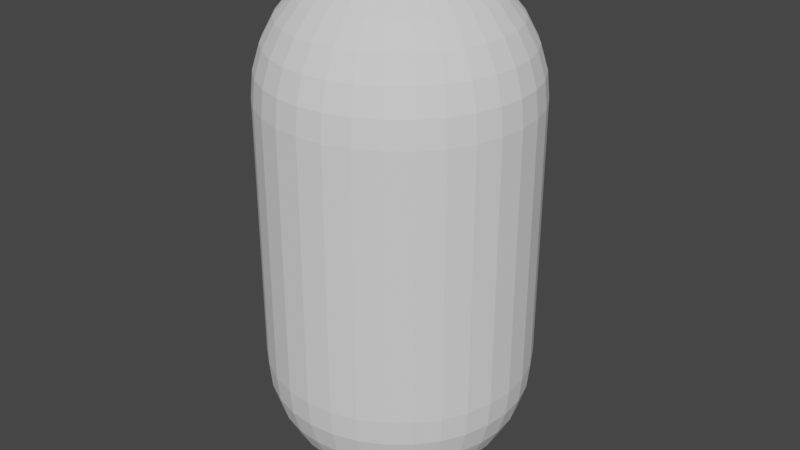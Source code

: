 # Source: Projectile.blend  (saved by Blender 3.4.6; exported with 4.5.12 LTS)
import bpy
from mathutils import Matrix  # noqa: F401  (used for matrix-valued properties, if any)

bpy.ops.wm.read_factory_settings(use_empty=True)
scene = bpy.context.scene
scene.name = 'Scene'

# ---- collections
col_collection = bpy.data.collections.new('Collection'); scene.collection.children.link(col_collection)

# ---- world
world_world = bpy.data.worlds.new('World'); scene.world = world_world
world_world.use_nodes = True; world_world.node_tree.nodes.clear()
_N = world_world.node_tree.nodes; _L = world_world.node_tree.links
n0 = _N.new('ShaderNodeOutputWorld'); n0.name = 'World Output'; n0.location = (300, 300)
n1 = _N.new('ShaderNodeBackground'); n1.name = 'Background'; n1.location = (10, 300)
n1.inputs[0].default_value = (0.05088, 0.05088, 0.05088, 1.0)
_L.new(n1.outputs[0], n0.inputs[0])
n0.is_active_output = True
world_world.color = (0.05088, 0.05088, 0.05088)
world_world.use_sun_shadow = False
world_world.sun_shadow_jitter_overblur = 0.0

# ---- meshes
me_cylinder = bpy.data.meshes.new('Cylinder')
me_cylinder.from_pydata([(0.0, 1.0, -1.0), (0.0, 0.9808, -1.195), (0.0, 0.5556, 1.831), (0.0, 1.0, 1.0), (0.0, 0.8315, -1.556), (0.0, 0.8315, 1.556), (0.1951, 0.9808, -1.0), (0.1913, 0.9619, -1.195), (0.0, 0.9808, 1.195), (0.1802, 0.9061, -1.383), (0.1951, 0.9808, 1.0), (0.1622, 0.8155, -1.556), (0.1379, 0.6935, -1.707), (0.1084, 0.5449, -1.831), (0.03806, 0.1913, 1.981), (0.07466, 0.3753, -1.924), (0.03806, 0.1913, -1.981), (0.07466, 0.3753, 1.924), (0.1084, 0.5449, 1.831), (0.3827, 0.9239, -1.0), (0.3753, 0.9061, -1.195), (0.3536, 0.8536, -1.383), (0.3182, 0.7682, -1.556), (0.1379, 0.6935, 1.707), (0.2706, 0.6533, -1.707), (0.1622, 0.8155, 1.556), (0.2126, 0.5133, -1.831), (0.7071, 0.7071, 1.0), (0.1464, 0.3536, -1.924), (0.07466, 0.1802, -1.981), (0.1802, 0.9061, 1.383), (0.5556, 0.8315, -1.0), (0.5449, 0.8155, -1.195), (0.1913, 0.9619, 1.195), (0.8315, 0.5556, 1.0), (0.5133, 0.7682, -1.383), (0.4619, 0.6913, -1.556), (0.3928, 0.5879, -1.707), (0.07466, 0.1802, 1.981), (0.3087, 0.4619, -1.831), (0.2126, 0.3182, -1.924), (0.1464, 0.3536, 1.924), (0.1084, 0.1622, -1.981), (0.2126, 0.5133, 1.831), (0.7071, 0.7071, -1.0), (0.6935, 0.6935, -1.195), (0.2706, 0.6533, 1.707), (0.6533, 0.6533, -1.383), (0.5879, 0.5879, -1.556), (0.3182, 0.7682, 1.556), (0.5, 0.5, -1.707), (0.3928, 0.3928, -1.831), (0.2706, 0.2706, -1.924), (0.3536, 0.8536, 1.383), (0.1379, 0.1379, -1.981), (0.3753, 0.9061, 1.195), (0.8315, 0.5556, -1.0), (0.8155, 0.5449, -1.195), (0.3827, 0.9239, 1.0), (0.7682, 0.5133, -1.383), (0.1084, 0.1622, 1.981), (0.6913, 0.4619, -1.556), (0.9239, -0.3827, -1.0), (0.5879, 0.3928, -1.707), (0.2126, 0.3182, 1.924), (0.4619, 0.3087, -1.831), (0.9239, -0.3827, 1.0), (0.3182, 0.2126, -1.924), (0.3087, 0.4619, 1.831), (0.1622, 0.1084, -1.981), (0.9239, 0.3827, -1.0), (0.8315, -0.5556, -1.0), (0.3928, 0.5879, 1.707), (0.9061, 0.3753, -1.195), (0.8315, -0.5556, 1.0), (0.8536, 0.3536, -1.383), (0.7682, 0.3182, -1.556), (0.4619, 0.6913, 1.556), (0.7071, -0.7071, -1.0), (0.6533, 0.2706, -1.707), (0.5133, 0.2126, -1.831), (0.5133, 0.7682, 1.383), (0.3536, 0.1464, -1.924), (0.1802, 0.07466, -1.981), (0.5449, 0.8155, 1.195), (0.9808, 0.1951, -1.0), (0.9619, 0.1913, -1.195), (0.5556, 0.8315, 1.0), (0.9061, 0.1802, -1.383), (0.8155, 0.1622, -1.556), (0.3827, -0.9239, -1.0), (0.1379, 0.1379, 1.981), (0.6935, 0.1379, -1.707), (0.5449, 0.1084, -1.831), (0.3827, -0.9239, 1.0), (0.2706, 0.2706, 1.924), (0.3753, 0.07466, -1.924), (0.1913, 0.03806, -1.981), (0.3928, 0.3928, 1.831), (1.0, -1.639e-07, -1.0), (0.9808, -8.941e-08, -1.195), (0.5, 0.5, 1.707), (0.9239, 4.47e-08, -1.383), (0.8315, -8.941e-08, -1.556), (0.5879, 0.5879, 1.556), (0.7071, 1.49e-08, -1.707), (0.5556, -5.215e-08, -1.831), (0.3827, -2.235e-08, -1.924), (0.6533, 0.6533, 1.383), (0.1951, -1.118e-08, -1.981), (0.6935, 0.6935, 1.195), (0.9808, -0.1951, -1.0), (0.9619, -0.1913, -1.195), (0.9061, -0.1802, -1.383), (0.8155, -0.1622, -1.556), (0.6935, -0.1379, -1.707), (0.1622, 0.1084, 1.981), (0.5449, -0.1084, -1.831), (0.3753, -0.07466, -1.924), (0.3182, 0.2126, 1.924), (0.1913, -0.03806, -1.981), (-0.5556, -0.8315, -1.0), (0.4619, 0.3087, 1.831), (-0.5556, -0.8315, 1.0), (0.9061, -0.3753, -1.195), (0.8536, -0.3536, -1.383), (0.5879, 0.3928, 1.707), (0.7682, -0.3182, -1.556), (0.6533, -0.2706, -1.707), (0.6913, 0.4619, 1.556), (-0.7071, -0.7071, 1.0), (0.5133, -0.2126, -1.831), (0.3536, -0.1464, -1.924), (0.7682, 0.5133, 1.383), (-0.8315, -0.5556, -1.0), (0.1802, -0.07466, -1.981), (0.8155, 0.5449, 1.195), (-0.8315, -0.5556, 1.0), (0.8155, -0.5449, -1.195), (0.7682, -0.5133, -1.383), (-0.9239, -0.3827, -1.0), (0.6913, -0.4619, -1.556), (0.5879, -0.3928, -1.707), (0.0, 0.0, 2.0), (-0.9239, -0.3827, 1.0), (0.4619, -0.3087, -1.831), (0.1802, 0.07466, 1.981), (0.3182, -0.2126, -1.924), (0.3536, 0.1464, 1.924), (0.1622, -0.1084, -1.981), (0.5133, 0.2126, 1.831), (0.6935, -0.6935, -1.195), (0.6533, -0.6533, -1.383), (-0.9808, -0.1951, 1.0), (0.6533, 0.2706, 1.707), (0.5879, -0.5879, -1.556), (-1.0, 0.0, -1.0), (0.5, -0.5, -1.707), (0.7682, 0.3182, 1.556), (0.3928, -0.3928, -1.831), (-1.0, 0.0, 1.0), (0.2706, -0.2706, -1.924), (0.8536, 0.3536, 1.383), (0.1379, -0.1379, -1.981), (0.5556, -0.8315, -1.0), (-0.9808, 0.1951, -1.0), (0.9061, 0.3753, 1.195), (0.5449, -0.8155, -1.195), (-0.9808, 0.1951, 1.0), (0.5133, -0.7682, -1.383), (0.9239, 0.3827, 1.0), (0.4619, -0.6913, -1.556), (0.3928, -0.5879, -1.707), (-0.9239, 0.3827, -1.0), (0.3087, -0.4619, -1.831), (0.1913, 0.03806, 1.981), (-0.9239, 0.3827, 1.0), (0.2126, -0.3182, -1.924), (0.1084, -0.1622, -1.981), (0.3753, 0.07466, 1.924), (0.3753, -0.9061, -1.195), (0.5449, 0.1084, 1.831), (0.3536, -0.8536, -1.383), (-0.7071, 0.7071, -1.0), (0.3182, -0.7682, -1.556), (0.2706, -0.6533, -1.707), (0.6935, 0.1379, 1.707), (0.2126, -0.5133, -1.831), (0.1464, -0.3536, -1.924), (0.8155, 0.1622, 1.556), (0.07466, -0.1802, -1.981), (0.1951, -0.9808, -1.0), (0.9061, 0.1802, 1.383), (0.1913, -0.9619, -1.195), (0.9619, 0.1913, 1.195), (0.1802, -0.9061, -1.383), (0.1622, -0.8155, -1.556), (0.9808, 0.1951, 1.0), (0.1379, -0.6935, -1.707), (0.1084, -0.5449, -1.831), (0.07466, -0.3753, -1.924), (0.1951, -1.118e-08, 1.981), (0.03806, -0.1913, -1.981), (0.3827, -2.235e-08, 1.924), (-0.1951, 0.9808, -1.0), (-3.278e-07, -1.0, -1.0), (-1.341e-07, -0.9808, -1.195), (-0.1951, 0.9808, 1.0), (2.98e-08, -0.9239, -1.383), (0.5556, -5.215e-08, 1.831), (-1.043e-07, -0.8315, -1.556), (0.7071, 1.49e-08, 1.707), (-1.49e-08, -0.7071, -1.707), (0.8315, -8.941e-08, 1.556), (-9.686e-08, -0.5556, -1.831), (0.9239, 4.47e-08, 1.383), (-5.215e-08, -0.3827, -1.924), (0.9808, -8.941e-08, 1.195), (-7.451e-09, -0.1951, -1.981), (1.0, -1.639e-07, 1.0), (-0.1951, -0.9808, -1.0), (0.1913, -0.03806, 1.981), (-0.1913, -0.9619, -1.195), (0.3753, -0.07466, 1.924), (-0.1802, -0.9061, -1.383), (0.5449, -0.1084, 1.831), (0.6935, -0.1379, 1.707), (-0.1622, -0.8155, -1.556), (0.8155, -0.1622, 1.556), (-0.1379, -0.6935, -1.707), (-0.1084, -0.5449, -1.831), (0.9061, -0.1802, 1.383), (-0.07466, -0.3753, -1.924), (0.9619, -0.1913, 1.195), (-0.03806, -0.1913, -1.981), (0.9808, -0.1951, 1.0), (0.1802, -0.07466, 1.981), (-0.3827, -0.9239, -1.0), (0.3536, -0.1464, 1.924), (-0.3753, -0.9061, -1.195), (0.5133, -0.2126, 1.831), (-0.3536, -0.8536, -1.383), (0.6533, -0.2706, 1.707), (-0.3182, -0.7682, -1.556), (0.7682, -0.3182, 1.556), (-0.2706, -0.6533, -1.707), (-0.2126, -0.5133, -1.831), (0.8536, -0.3536, 1.383), (-0.1464, -0.3536, -1.924), (0.9061, -0.3753, 1.195), (-0.07466, -0.1802, -1.981), (0.1622, -0.1084, 1.981), (0.3182, -0.2126, 1.924), (-0.5449, -0.8155, -1.195), (0.4619, -0.3087, 1.831), (-0.5133, -0.7682, -1.383), (0.5879, -0.3928, 1.707), (-0.4619, -0.6913, -1.556), (0.6913, -0.4619, 1.556), (-0.3928, -0.5879, -1.707), (0.7682, -0.5133, 1.383), (-0.3087, -0.4619, -1.831), (0.8155, -0.5449, 1.195), (-0.2126, -0.3182, -1.924), (-0.1084, -0.1622, -1.981), (-0.7071, -0.7071, -1.0), (0.1379, -0.1379, 1.981), (0.2706, -0.2706, 1.924), (-0.6935, -0.6935, -1.195), (0.3928, -0.3928, 1.831), (-0.6533, -0.6533, -1.383), (0.5, -0.5, 1.707), (-0.5879, -0.5879, -1.556), (-0.5, -0.5, -1.707), (0.5879, -0.5879, 1.556), (-0.3928, -0.3928, -1.831), (0.6533, -0.6533, 1.383), (-0.2706, -0.2706, -1.924), (0.6935, -0.6935, 1.195), (0.7071, -0.7071, 1.0), (-0.1379, -0.1379, -1.981), (0.0, 0.0, -2.0), (0.1084, -0.1622, 1.981), (0.2126, -0.3182, 1.924), (-0.8155, -0.5449, -1.195), (0.3087, -0.4619, 1.831), (-0.7682, -0.5133, -1.383), (0.3928, -0.5879, 1.707), (-0.6913, -0.4619, -1.556), (0.4619, -0.6913, 1.556), (-0.5879, -0.3928, -1.707), (0.5133, -0.7682, 1.383), (0.5449, -0.8155, 1.195), (-0.4619, -0.3087, -1.831), (-0.3182, -0.2126, -1.924), (0.5556, -0.8315, 1.0), (0.07466, -0.1802, 1.981), (-0.1622, -0.1084, -1.981), (0.1464, -0.3536, 1.924), (-0.9061, -0.3753, -1.195), (0.2126, -0.5133, 1.831), (0.2706, -0.6533, 1.707), (-0.8536, -0.3536, -1.383), (0.3182, -0.7682, 1.556), (-0.7682, -0.3182, -1.556), (0.3536, -0.8536, 1.383), (-0.6533, -0.2706, -1.707), (0.3753, -0.9061, 1.195), (-0.5133, -0.2126, -1.831), (-0.3536, -0.1464, -1.924), (0.03806, -0.1913, 1.981), (-0.1802, -0.07466, -1.981), (-0.9808, -0.1951, -1.0), (0.07466, -0.3753, 1.924), (0.1084, -0.5449, 1.831), (-0.9619, -0.1913, -1.195), (0.1379, -0.6935, 1.707), (-0.9061, -0.1802, -1.383), (0.1622, -0.8155, 1.556), (-0.8155, -0.1622, -1.556), (0.1802, -0.9061, 1.383), (-0.6935, -0.1379, -1.707), (-0.5449, -0.1084, -1.831), (0.1913, -0.9619, 1.195), (0.1951, -0.9808, 1.0), (-0.3753, -0.07466, -1.924), (-0.1913, -0.03806, -1.981), (-7.451e-09, -0.1951, 1.981), (-5.215e-08, -0.3827, 1.924), (-0.9808, 2.682e-07, -1.195), (-9.686e-08, -0.5556, 1.831), (-1.49e-08, -0.7071, 1.707), (-0.9239, 1.49e-08, -1.383), (-1.043e-07, -0.8315, 1.556), (-0.8315, 1.639e-07, -1.556), (2.98e-08, -0.9239, 1.383), (-0.7071, 2.98e-08, -1.707), (-0.5556, 1.49e-07, -1.831), (-1.341e-07, -0.9808, 1.195), (-0.3827, 5.215e-08, -1.924), (-3.278e-07, -1.0, 1.0), (-0.1951, 1.863e-08, -1.981), (-0.03806, -0.1913, 1.981), (-0.07466, -0.3753, 1.924), (-0.1084, -0.5449, 1.831), (-0.9619, 0.1913, -1.195), (-0.9061, 0.1802, -1.383), (-0.1379, -0.6935, 1.707), (-0.8155, 0.1622, -1.556), (-0.1622, -0.8155, 1.556), (-0.1802, -0.9061, 1.383), (-0.6935, 0.1379, -1.707), (-0.5449, 0.1084, -1.831), (-0.1913, -0.9619, 1.195), (-0.1951, -0.9808, 1.0), (-0.3753, 0.07466, -1.924), (-0.1913, 0.03806, -1.981), (-0.07466, -0.1802, 1.981), (-0.1464, -0.3536, 1.924), (-0.2126, -0.5133, 1.831), (-0.9061, 0.3753, -1.195), (-0.8536, 0.3536, -1.383), (-0.2706, -0.6533, 1.707), (-0.3182, -0.7682, 1.556), (-0.7682, 0.3182, -1.556), (-0.3536, -0.8536, 1.383), (-0.6533, 0.2706, -1.707), (-0.5133, 0.2126, -1.831), (-0.3753, -0.9061, 1.195), (-0.3827, -0.9239, 1.0), (-0.3536, 0.1464, -1.924), (-0.1084, -0.1622, 1.981), (-0.1802, 0.07466, -1.981), (-0.8315, 0.5556, -1.0), (-0.2126, -0.3182, 1.924), (-0.3087, -0.4619, 1.831), (-0.8155, 0.5449, -1.195), (-0.3928, -0.5879, 1.707), (-0.7682, 0.5133, -1.383), (-0.6913, 0.4619, -1.556), (-0.4619, -0.6913, 1.556), (-0.5879, 0.3928, -1.707), (-0.5133, -0.7682, 1.383), (-0.4619, 0.3087, -1.831), (-0.5449, -0.8155, 1.195), (-0.3182, 0.2126, -1.924), (-0.1622, 0.1084, -1.981), (-0.1379, -0.1379, 1.981), (-0.2706, -0.2706, 1.924), (-0.3928, -0.3928, 1.831), (-0.6935, 0.6935, -1.195), (-0.6533, 0.6533, -1.383), (-0.5, -0.5, 1.707), (-0.5879, -0.5879, 1.556), (-0.5879, 0.5879, -1.556), (-0.5, 0.5, -1.707), (-0.6533, -0.6533, 1.383), (-0.3928, 0.3928, -1.831), (-0.6935, -0.6935, 1.195), (-0.2706, 0.2706, -1.924), (-0.1379, 0.1379, -1.981), (-0.1622, -0.1084, 1.981), (-0.3182, -0.2126, 1.924), (-0.5556, 0.8315, -1.0), (-0.4619, -0.3087, 1.831), (-0.5449, 0.8155, -1.195), (-0.5879, -0.3928, 1.707), (-0.5133, 0.7682, -1.383), (-0.4619, 0.6913, -1.556), (-0.6913, -0.4619, 1.556), (-0.3928, 0.5879, -1.707), (-0.7682, -0.5133, 1.383), (-0.8155, -0.5449, 1.195), (-0.3087, 0.4619, -1.831), (-0.2126, 0.3182, -1.924), (-0.1802, -0.07466, 1.981), (-0.1084, 0.1622, -1.981), (-0.3536, -0.1464, 1.924), (-0.3827, 0.9239, -1.0), (-0.3753, 0.9061, -1.195), (-0.5133, -0.2126, 1.831), (-0.3536, 0.8536, -1.383), (-0.6533, -0.2706, 1.707), (-0.3182, 0.7682, -1.556), (-0.7682, -0.3182, 1.556), (-0.2706, 0.6533, -1.707), (-0.8536, -0.3536, 1.383), (-0.9061, -0.3753, 1.195), (-0.2126, 0.5133, -1.831), (-0.1464, 0.3536, -1.924), (-0.1913, -0.03806, 1.981), (-0.07466, 0.1802, -1.981), (-0.3753, -0.07466, 1.924), (-0.1913, 0.9619, -1.195), (-0.5449, -0.1084, 1.831), (-0.1802, 0.9061, -1.383), (-0.6935, -0.1379, 1.707), (-0.8155, -0.1622, 1.556), (-0.1622, 0.8155, -1.556), (-0.9061, -0.1802, 1.383), (-0.1379, 0.6935, -1.707), (-0.9619, -0.1913, 1.195), (-0.1084, 0.5449, -1.831), (-0.07466, 0.3753, -1.924), (-0.03806, 0.1913, -1.981), (-0.1951, 1.863e-08, 1.981), (-0.3827, 5.215e-08, 1.924), (5.96e-08, 0.9239, -1.383), (-0.5556, 1.49e-07, 1.831), (8.941e-08, 0.7071, -1.707), (-0.7071, 2.98e-08, 1.707), (2.161e-07, 0.5556, -1.831), (-0.8315, 1.639e-07, 1.556), (6.706e-08, 0.3827, -1.924), (-0.9239, 1.49e-08, 1.383), (1.49e-08, 0.1951, -1.981), (-0.9808, 2.682e-07, 1.195), (-0.1913, 0.03806, 1.981), (-0.3753, 0.07466, 1.924), (-0.5449, 0.1084, 1.831), (-0.6935, 0.1379, 1.707), (-0.8155, 0.1622, 1.556), (-0.9061, 0.1802, 1.383), (-0.9619, 0.1913, 1.195), (-0.1802, 0.07466, 1.981), (-0.3536, 0.1464, 1.924), (-0.5133, 0.2126, 1.831), (-0.6533, 0.2706, 1.707), (-0.7682, 0.3182, 1.556), (-0.8536, 0.3536, 1.383), (-0.9061, 0.3753, 1.195), (-0.1622, 0.1084, 1.981), (-0.3182, 0.2126, 1.924), (-0.4619, 0.3087, 1.831), (-0.5879, 0.3928, 1.707), (-0.6913, 0.4619, 1.556), (-0.7682, 0.5133, 1.383), (-0.8155, 0.5449, 1.195), (-0.8315, 0.5556, 1.0), (-0.1379, 0.1379, 1.981), (-0.2706, 0.2706, 1.924), (-0.3928, 0.3928, 1.831), (-0.5, 0.5, 1.707), (-0.5879, 0.5879, 1.556), (-0.6533, 0.6533, 1.383), (-0.6935, 0.6935, 1.195), (-0.7071, 0.7071, 1.0), (-0.1084, 0.1622, 1.981), (-0.2126, 0.3182, 1.924), (-0.3087, 0.4619, 1.831), (-0.3928, 0.5879, 1.707), (-0.4619, 0.6913, 1.556), (-0.5133, 0.7682, 1.383), (-0.5449, 0.8155, 1.195), (-0.5556, 0.8315, 1.0), (-0.07466, 0.1802, 1.981), (-0.1464, 0.3536, 1.924), (-0.2126, 0.5133, 1.831), (-0.2706, 0.6533, 1.707), (-0.3182, 0.7682, 1.556), (-0.3536, 0.8536, 1.383), (-0.3753, 0.9061, 1.195), (-0.3827, 0.9239, 1.0), (-0.03806, 0.1913, 1.981), (-0.07466, 0.3753, 1.924), (-0.1084, 0.5449, 1.831), (-0.1379, 0.6935, 1.707), (-0.1622, 0.8155, 1.556), (-0.1802, 0.9061, 1.383), (-0.1913, 0.9619, 1.195), (1.49e-08, 0.1951, 1.981), (6.706e-08, 0.3827, 1.924), (8.941e-08, 0.7071, 1.707), (5.96e-08, 0.9239, 1.383)], [], [(0, 3, 10, 6), (6, 10, 58, 19), (19, 58, 87, 31), (31, 87, 27, 44), (44, 27, 34, 56), (56, 34, 170, 70), (70, 170, 197, 85), (85, 197, 219, 99), (99, 219, 235, 111), (111, 235, 66, 62), (62, 66, 74, 71), (71, 74, 279, 78), (78, 279, 295, 164), (164, 295, 94, 90), (90, 94, 324, 191), (191, 324, 340, 205), (205, 340, 354, 220), (220, 354, 369, 237), (237, 369, 123, 121), (121, 123, 130, 265), (265, 130, 137, 134), (134, 137, 144, 140), (140, 144, 153, 312), (312, 153, 160, 156), (156, 160, 168, 165), (165, 168, 176, 173), (173, 176, 478, 373), (373, 478, 486, 183), (183, 486, 494, 403), (403, 494, 502, 418), (418, 502, 207, 204), (204, 207, 3, 0), (511, 510, 14, 17), (2, 511, 17, 18), (512, 2, 18, 23), (5, 512, 23, 25), (513, 5, 25, 30), (8, 513, 30, 33), (3, 8, 33, 10), (510, 143, 14), (55, 58, 10, 33), (14, 143, 38), (17, 14, 38, 41), (18, 17, 41, 43), (23, 18, 43, 46), (25, 23, 46, 49), (30, 25, 49, 53), (33, 30, 53, 55), (46, 43, 68, 72), (49, 46, 72, 77), (53, 49, 77, 81), (55, 53, 81, 84), (58, 55, 84, 87), (38, 143, 60), (41, 38, 60, 64), (43, 41, 64, 68), (110, 27, 87, 84), (60, 143, 91), (64, 60, 91, 95), (68, 64, 95, 98), (72, 68, 98, 101), (77, 72, 101, 104), (81, 77, 104, 108), (84, 81, 108, 110), (104, 101, 126, 129), (108, 104, 129, 133), (110, 108, 133, 136), (27, 110, 136, 34), (91, 143, 116), (95, 91, 116, 119), (98, 95, 119, 122), (101, 98, 122, 126), (119, 116, 146, 148), (122, 119, 148, 150), (126, 122, 150, 154), (129, 126, 154, 158), (133, 129, 158, 162), (136, 133, 162, 166), (34, 136, 166, 170), (116, 143, 146), (162, 158, 189, 192), (166, 162, 192, 194), (170, 166, 194, 197), (146, 143, 175), (148, 146, 175, 179), (150, 148, 179, 181), (154, 150, 181, 186), (158, 154, 186, 189), (179, 175, 201, 203), (181, 179, 203, 209), (186, 181, 209, 211), (189, 186, 211, 213), (192, 189, 213, 215), (194, 192, 215, 217), (197, 194, 217, 219), (175, 143, 201), (215, 213, 228, 231), (217, 215, 231, 233), (219, 217, 233, 235), (201, 143, 221), (203, 201, 221, 223), (209, 203, 223, 225), (211, 209, 225, 226), (213, 211, 226, 228), (225, 223, 238, 240), (226, 225, 240, 242), (228, 226, 242, 244), (231, 228, 244, 247), (233, 231, 247, 249), (249, 66, 235, 233), (221, 143, 236), (223, 221, 236, 238), (249, 247, 260, 262), (66, 249, 262, 74), (236, 143, 251), (238, 236, 251, 252), (240, 238, 252, 254), (242, 240, 254, 256), (244, 242, 256, 258), (247, 244, 258, 260), (254, 252, 267, 269), (256, 254, 269, 271), (258, 256, 271, 274), (260, 258, 274, 276), (262, 260, 276, 278), (74, 262, 278, 279), (251, 143, 266), (252, 251, 266, 267), (278, 276, 291, 292), (279, 278, 292, 295), (266, 143, 282), (267, 266, 282, 283), (269, 267, 283, 285), (271, 269, 285, 287), (274, 271, 287, 289), (276, 274, 289, 291), (287, 285, 300, 301), (289, 287, 301, 303), (291, 289, 303, 305), (292, 291, 305, 307), (295, 292, 307, 94), (282, 143, 296), (283, 282, 296, 298), (285, 283, 298, 300), (94, 307, 323, 324), (296, 143, 310), (298, 296, 310, 313), (300, 298, 313, 314), (301, 300, 314, 316), (303, 301, 316, 318), (305, 303, 318, 320), (307, 305, 320, 323), (318, 316, 331, 333), (320, 318, 333, 335), (323, 320, 335, 338), (324, 323, 338, 340), (310, 143, 327), (313, 310, 327, 328), (314, 313, 328, 330), (316, 314, 330, 331), (327, 143, 342), (328, 327, 342, 343), (330, 328, 343, 344), (331, 330, 344, 347), (333, 331, 347, 349), (335, 333, 349, 350), (338, 335, 350, 353), (340, 338, 353, 354), (349, 347, 362, 363), (350, 349, 363, 365), (353, 350, 365, 368), (354, 353, 368, 369), (342, 143, 357), (343, 342, 357, 358), (344, 343, 358, 359), (347, 344, 359, 362), (358, 357, 371, 374), (359, 358, 374, 375), (362, 359, 375, 377), (363, 362, 377, 380), (365, 363, 380, 382), (368, 365, 382, 384), (369, 368, 384, 123), (357, 143, 371), (382, 380, 393, 396), (384, 382, 396, 398), (123, 384, 398, 130), (371, 143, 387), (374, 371, 387, 388), (375, 374, 388, 389), (377, 375, 389, 392), (380, 377, 392, 393), (388, 387, 401, 402), (389, 388, 402, 404), (392, 389, 404, 406), (393, 392, 406, 409), (396, 393, 409, 411), (398, 396, 411, 412), (130, 398, 412, 137), (387, 143, 401), (411, 409, 424, 426), (412, 411, 426, 427), (137, 412, 427, 144), (401, 143, 415), (402, 401, 415, 417), (404, 402, 417, 420), (406, 404, 420, 422), (409, 406, 422, 424), (420, 417, 432, 434), (422, 420, 434, 436), (424, 422, 436, 437), (426, 424, 437, 439), (427, 426, 439, 441), (144, 427, 441, 153), (415, 143, 430), (417, 415, 430, 432), (441, 439, 454, 456), (153, 441, 456, 160), (430, 143, 445), (432, 430, 445, 446), (434, 432, 446, 448), (436, 434, 448, 450), (437, 436, 450, 452), (439, 437, 452, 454), (450, 448, 459, 460), (452, 450, 460, 461), (454, 452, 461, 462), (456, 454, 462, 463), (160, 456, 463, 168), (445, 143, 457), (446, 445, 457, 458), (448, 446, 458, 459), (470, 176, 168, 463), (457, 143, 464), (458, 457, 464, 465), (459, 458, 465, 466), (460, 459, 466, 467), (461, 460, 467, 468), (462, 461, 468, 469), (463, 462, 469, 470), (467, 466, 473, 474), (468, 467, 474, 475), (469, 468, 475, 476), (470, 469, 476, 477), (176, 470, 477, 478), (464, 143, 471), (465, 464, 471, 472), (466, 465, 472, 473), (485, 486, 478, 477), (471, 143, 479), (472, 471, 479, 480), (473, 472, 480, 481), (474, 473, 481, 482), (475, 474, 482, 483), (476, 475, 483, 484), (477, 476, 484, 485), (483, 482, 490, 491), (484, 483, 491, 492), (485, 484, 492, 493), (486, 485, 493, 494), (479, 143, 487), (480, 479, 487, 488), (481, 480, 488, 489), (482, 481, 489, 490), (487, 143, 495), (488, 487, 495, 496), (489, 488, 496, 497), (490, 489, 497, 498), (491, 490, 498, 499), (492, 491, 499, 500), (493, 492, 500, 501), (494, 493, 501, 502), (499, 498, 506, 507), (500, 499, 507, 508), (501, 500, 508, 509), (502, 501, 509, 207), (495, 143, 503), (496, 495, 503, 504), (497, 496, 504, 505), (498, 497, 505, 506), (504, 503, 510, 511), (505, 504, 511, 2), (506, 505, 2, 512), (507, 506, 512, 5), (508, 507, 5, 513), (509, 508, 513, 8), (207, 509, 8, 3), (503, 143, 510), (281, 455, 16), (1, 0, 6, 7), (447, 1, 7, 9), (4, 447, 9, 11), (449, 4, 11, 12), (451, 449, 12, 13), (453, 451, 13, 15), (455, 453, 15, 16), (16, 15, 28, 29), (281, 16, 29), (7, 6, 19, 20), (9, 7, 20, 21), (11, 9, 21, 22), (12, 11, 22, 24), (13, 12, 24, 26), (15, 13, 26, 28), (24, 22, 36, 37), (26, 24, 37, 39), (28, 26, 39, 40), (29, 28, 40, 42), (281, 29, 42), (20, 19, 31, 32), (21, 20, 32, 35), (22, 21, 35, 36), (281, 42, 54), (32, 31, 44, 45), (35, 32, 45, 47), (36, 35, 47, 48), (37, 36, 48, 50), (39, 37, 50, 51), (40, 39, 51, 52), (42, 40, 52, 54), (50, 48, 61, 63), (51, 50, 63, 65), (52, 51, 65, 67), (54, 52, 67, 69), (281, 54, 69), (56, 57, 45, 44), (47, 45, 57, 59), (48, 47, 59, 61), (281, 69, 83), (70, 73, 57, 56), (59, 57, 73, 75), (61, 59, 75, 76), (63, 61, 76, 79), (65, 63, 79, 80), (67, 65, 80, 82), (69, 67, 82, 83), (80, 79, 92, 93), (82, 80, 93, 96), (83, 82, 96, 97), (281, 83, 97), (85, 86, 73, 70), (75, 73, 86, 88), (76, 75, 88, 89), (79, 76, 89, 92), (88, 86, 100, 102), (89, 88, 102, 103), (92, 89, 103, 105), (93, 92, 105, 106), (96, 93, 106, 107), (97, 96, 107, 109), (281, 97, 109), (99, 100, 86, 85), (107, 106, 117, 118), (109, 107, 118, 120), (281, 109, 120), (111, 112, 100, 99), (102, 100, 112, 113), (103, 102, 113, 114), (105, 103, 114, 115), (106, 105, 115, 117), (113, 112, 124, 125), (114, 113, 125, 127), (115, 114, 127, 128), (117, 115, 128, 131), (118, 117, 131, 132), (120, 118, 132, 135), (281, 120, 135), (62, 124, 112, 111), (132, 131, 145, 147), (135, 132, 147, 149), (281, 135, 149), (71, 138, 124, 62), (125, 124, 138, 139), (127, 125, 139, 141), (128, 127, 141, 142), (131, 128, 142, 145), (141, 139, 152, 155), (142, 141, 155, 157), (145, 142, 157, 159), (147, 145, 159, 161), (149, 147, 161, 163), (281, 149, 163), (78, 151, 138, 71), (139, 138, 151, 152), (163, 161, 177, 178), (281, 163, 178), (164, 167, 151, 78), (152, 151, 167, 169), (155, 152, 169, 171), (157, 155, 171, 172), (159, 157, 172, 174), (161, 159, 174, 177), (171, 169, 182, 184), (172, 171, 184, 185), (174, 172, 185, 187), (177, 174, 187, 188), (178, 177, 188, 190), (281, 178, 190), (90, 180, 167, 164), (169, 167, 180, 182), (190, 188, 200, 202), (281, 190, 202), (191, 193, 180, 90), (182, 180, 193, 195), (184, 182, 195, 196), (185, 184, 196, 198), (187, 185, 198, 199), (188, 187, 199, 200), (198, 196, 210, 212), (199, 198, 212, 214), (200, 199, 214, 216), (202, 200, 216, 218), (281, 202, 218), (205, 206, 193, 191), (195, 193, 206, 208), (196, 195, 208, 210), (281, 218, 234), (220, 222, 206, 205), (208, 206, 222, 224), (210, 208, 224, 227), (212, 210, 227, 229), (214, 212, 229, 230), (216, 214, 230, 232), (218, 216, 232, 234), (230, 229, 245, 246), (232, 230, 246, 248), (234, 232, 248, 250), (281, 234, 250), (237, 239, 222, 220), (224, 222, 239, 241), (227, 224, 241, 243), (229, 227, 243, 245), (121, 253, 239, 237), (241, 239, 253, 255), (243, 241, 255, 257), (245, 243, 257, 259), (246, 245, 259, 261), (248, 246, 261, 263), (250, 248, 263, 264), (281, 250, 264), (261, 259, 273, 275), (263, 261, 275, 277), (264, 263, 277, 280), (281, 264, 280), (265, 268, 253, 121), (255, 253, 268, 270), (257, 255, 270, 272), (259, 257, 272, 273), (270, 268, 284, 286), (272, 270, 286, 288), (273, 272, 288, 290), (275, 273, 290, 293), (277, 275, 293, 294), (280, 277, 294, 297), (281, 280, 297), (134, 284, 268, 265), (294, 293, 308, 309), (297, 294, 309, 311), (281, 297, 311), (140, 299, 284, 134), (286, 284, 299, 302), (288, 286, 302, 304), (290, 288, 304, 306), (293, 290, 306, 308), (302, 299, 315, 317), (304, 302, 317, 319), (306, 304, 319, 321), (308, 306, 321, 322), (309, 308, 322, 325), (311, 309, 325, 326), (281, 311, 326), (312, 315, 299, 140), (325, 322, 337, 339), (326, 325, 339, 341), (281, 326, 341), (315, 312, 156, 329), (317, 315, 329, 332), (319, 317, 332, 334), (321, 319, 334, 336), (322, 321, 336, 337), (334, 332, 346, 348), (336, 334, 348, 351), (337, 336, 351, 352), (339, 337, 352, 355), (341, 339, 355, 356), (281, 341, 356), (329, 156, 165, 345), (332, 329, 345, 346), (356, 355, 370, 372), (281, 356, 372), (345, 165, 173, 360), (346, 345, 360, 361), (348, 346, 361, 364), (351, 348, 364, 366), (352, 351, 366, 367), (355, 352, 367, 370), (366, 364, 379, 381), (367, 366, 381, 383), (370, 367, 383, 385), (372, 370, 385, 386), (281, 372, 386), (360, 173, 373, 376), (361, 360, 376, 378), (364, 361, 378, 379), (281, 386, 400), (376, 373, 183, 390), (378, 376, 390, 391), (379, 378, 391, 394), (381, 379, 394, 395), (383, 381, 395, 397), (385, 383, 397, 399), (386, 385, 399, 400), (395, 394, 408, 410), (397, 395, 410, 413), (399, 397, 413, 414), (400, 399, 414, 416), (281, 400, 416), (403, 405, 390, 183), (391, 390, 405, 407), (394, 391, 407, 408), (281, 416, 431), (418, 419, 405, 403), (407, 405, 419, 421), (408, 407, 421, 423), (410, 408, 423, 425), (413, 410, 425, 428), (414, 413, 428, 429), (416, 414, 429, 431), (428, 425, 440, 442), (429, 428, 442, 443), (431, 429, 443, 444), (281, 431, 444), (204, 433, 419, 418), (421, 419, 433, 435), (423, 421, 435, 438), (425, 423, 438, 440), (0, 1, 433, 204), (435, 433, 1, 447), (438, 435, 447, 4), (440, 438, 4, 449), (442, 440, 449, 451), (443, 442, 451, 453), (444, 443, 453, 455), (281, 444, 455)])
me_cylinder.polygons.foreach_set('material_index', [0, 0, 0, 0, 0, 0, 0, 0, 0, 0, 0, 0, 0, 0, 0, 0, 0, 0, 0, 0, 0, 0, 0, 0, 0, 0, 0, 0, 0, 0, 0, 0, 568, 568, 568, 568, 568, 568, 568, 568, 568, 568, 568, 568, 568, 568, 568, 568, 568, 568, 568, 568, 568, 568, 568, 568, 568, 568, 568, 568, 568, 568, 568, 568, 568, 568, 568, 568, 568, 568, 568, 568, 568, 568, 568, 568, 568, 568, 568, 568, 568, 568, 568, 568, 568, 568, 568, 568, 568, 568, 568, 568, 568, 568, 568, 568, 568, 568, 568, 568, 568, 568, 568, 568, 568, 568, 568, 568, 568, 568, 568, 568, 568, 568, 568, 568, 568, 568, 568, 568, 568, 568, 568, 568, 568, 568, 568, 568, 568, 568, 568, 568, 568, 568, 568, 568, 568, 568, 568, 568, 568, 568, 568, 568, 568, 568, 568, 568, 568, 568, 568, 568, 568, 568, 568, 568, 568, 568, 568, 568, 568, 568, 568, 568, 568, 568, 568, 568, 568, 568, 568, 568, 568, 568, 568, 568, 568, 568, 568, 568, 568, 568, 568, 568, 568, 568, 568, 568, 568, 568, 568, 568, 568, 568, 568, 568, 568, 568, 568, 568, 568, 568, 568, 568, 568, 568, 568, 568, 568, 568, 568, 568, 568, 568, 568, 568, 568, 568, 568, 568, 568, 568, 568, 568, 568, 568, 568, 568, 568, 568, 568, 568, 568, 568, 568, 568, 568, 568, 568, 568, 568, 568, 568, 568, 568, 568, 568, 568, 568, 568, 568, 568, 568, 568, 568, 568, 568, 568, 568, 568, 568, 568, 568, 568, 568, 568, 568, 568, 568, 568, 568, 568, 568, 568, 568, 568, 568, 568, 568, 568, 568, 568, 568, 568, 568, 568, 568, 568, 568, 568, 568, 568, 568, 568, 568, 568, 568, 568, 568, 568, 568, 568, 568, 568, 568, 568, 568, 568, 568, 568, 568, 568, 568, 568, 568, 568, 568, 568, 568, 568, 568, 568, 568, 568, 568, 568, 568, 568, 568, 568, 568, 568, 568, 568, 568, 568, 568, 568, 568, 568, 568, 568, 568, 568, 568, 568, 568, 568, 568, 568, 568, 568, 568, 568, 568, 568, 568, 568, 568, 568, 568, 568, 568, 568, 568, 568, 568, 568, 568, 568, 568, 568, 568, 568, 568, 568, 568, 568, 568, 568, 568, 568, 568, 568, 568, 568, 568, 568, 568, 568, 568, 568, 568, 568, 568, 568, 568, 568, 568, 568, 568, 568, 568, 568, 568, 568, 568, 568, 568, 568, 568, 568, 568, 568, 568, 568, 568, 568, 568, 568, 568, 568, 568, 568, 568, 568, 568, 568, 568, 568, 568, 568, 568, 568, 568, 568, 568, 568, 568, 568, 568, 568, 568, 568, 568, 568, 568, 568, 568, 568, 568, 568, 568, 568, 568, 568, 568, 568, 568, 568, 568, 568, 568, 568, 568, 568, 568, 568, 568, 568, 568, 568, 568, 568, 568, 568, 568, 568, 568, 568, 568, 568, 568, 568, 568, 568, 568, 568, 568, 568, 568, 568, 568, 568, 568, 568, 568, 568, 568, 568, 568, 568, 568, 568, 568, 568, 568, 568, 568, 568, 568, 568, 568, 568, 568, 568, 568, 568, 568, 568, 568, 568, 568, 568, 568, 568, 568, 568, 568, 568, 568, 568, 568, 568, 568, 568, 568, 568, 568, 568, 568, 568, 568, 568])
_uv = me_cylinder.uv_layers.new(name='UVMap')
_uv.uv.foreach_set('vector', [1.0, 0.5, 1.0, 1.0, 0.9688, 1.0, 0.9688, 0.5, 0.9688, 0.5, 0.9688, 1.0, 0.9375, 1.0, 0.9375, 0.5, 0.9375, 0.5, 0.9375, 1.0, 0.9062, 1.0, 0.9062, 0.5, 0.9062, 0.5, 0.9062, 1.0, 0.875, 1.0, 0.875, 0.5, 0.875, 0.5, 0.875, 1.0, 0.8438, 1.0, 0.8438, 0.5, 0.8438, 0.5, 0.8438, 1.0, 0.8125, 1.0, 0.8125, 0.5, 0.8125, 0.5, 0.8125, 1.0, 0.7812, 1.0, 0.7812, 0.5, 0.7812, 0.5, 0.7812, 1.0, 0.75, 1.0, 0.75, 0.5, 0.75, 0.5, 0.75, 1.0, 0.7188, 1.0, 0.7188, 0.5, 0.7188, 0.5, 0.7188, 1.0, 0.6875, 1.0, 0.6875, 0.5, 0.6875, 0.5, 0.6875, 1.0, 0.6562, 1.0, 0.6562, 0.5, 0.6562, 0.5, 0.6562, 1.0, 0.625, 1.0, 0.625, 0.5, 0.625, 0.5, 0.625, 1.0, 0.5938, 1.0, 0.5938, 0.5, 0.5938, 0.5, 0.5938, 1.0, 0.5625, 1.0, 0.5625, 0.5, 0.5625, 0.5, 0.5625, 1.0, 0.5312, 1.0, 0.5312, 0.5, 0.5312, 0.5, 0.5312, 1.0, 0.5, 1.0, 0.5, 0.5, 0.5, 0.5, 0.5, 1.0, 0.4688, 1.0, 0.4688, 0.5, 0.4688, 0.5, 0.4688, 1.0, 0.4375, 1.0, 0.4375, 0.5, 0.4375, 0.5, 0.4375, 1.0, 0.4062, 1.0, 0.4062, 0.5, 0.4062, 0.5, 0.4062, 1.0, 0.375, 1.0, 0.375, 0.5, 0.375, 0.5, 0.375, 1.0, 0.3438, 1.0, 0.3438, 0.5, 0.3438, 0.5, 0.3438, 1.0, 0.3125, 1.0, 0.3125, 0.5, 0.3125, 0.5, 0.3125, 1.0, 0.2812, 1.0, 0.2812, 0.5, 0.2812, 0.5, 0.2812, 1.0, 0.25, 1.0, 0.25, 0.5, 0.25, 0.5, 0.25, 1.0, 0.2188, 1.0, 0.2188, 0.5, 0.2188, 0.5, 0.2188, 1.0, 0.1875, 1.0, 0.1875, 0.5, 0.1875, 0.5, 0.1875, 1.0, 0.1562, 1.0, 0.1562, 0.5, 0.1562, 0.5, 0.1562, 1.0, 0.125, 1.0, 0.125, 0.5, 0.125, 0.5, 0.125, 1.0, 0.09375, 1.0, 0.09375, 0.5, 0.09375, 0.5, 0.09375, 1.0, 0.0625, 1.0, 0.0625, 0.5, 0.0625, 0.5, 0.0625, 1.0, 0.03125, 1.0, 0.03125, 0.5, 0.03125, 0.5, 0.03125, 1.0, 0.0, 1.0, 0.0, 0.5, 0.75, 0.875, 0.75, 0.9375, 0.7188, 0.9375, 0.7188, 0.875, 0.75, 0.8125, 0.75, 0.875, 0.7188, 0.875, 0.7188, 0.8125, 0.75, 0.75, 0.75, 0.8125, 0.7188, 0.8125, 0.7188, 0.75, 0.75, 0.6875, 0.75, 0.75, 0.7188, 0.75, 0.7188, 0.6875, 0.75, 0.625, 0.75, 0.6875, 0.7188, 0.6875, 0.7188, 0.625, 0.75, 0.5625, 0.75, 0.625, 0.7188, 0.625, 0.7188, 0.5625, 0.75, 0.5, 0.75, 0.5625, 0.7188, 0.5625, 0.7188, 0.5, 0.75, 0.9375, 0.7344, 1.0, 0.7188, 0.9375, 0.6875, 0.5625, 0.6875, 0.5, 0.7188, 0.5, 0.7188, 0.5625, 0.7188, 0.9375, 0.7031, 1.0, 0.6875, 0.9375, 0.7188, 0.875, 0.7188, 0.9375, 0.6875, 0.9375, 0.6875, 0.875, 0.7188, 0.8125, 0.7188, 0.875, 0.6875, 0.875, 0.6875, 0.8125, 0.7188, 0.75, 0.7188, 0.8125, 0.6875, 0.8125, 0.6875, 0.75, 0.7188, 0.6875, 0.7188, 0.75, 0.6875, 0.75, 0.6875, 0.6875, 0.7188, 0.625, 0.7188, 0.6875, 0.6875, 0.6875, 0.6875, 0.625, 0.7188, 0.5625, 0.7188, 0.625, 0.6875, 0.625, 0.6875, 0.5625, 0.6875, 0.75, 0.6875, 0.8125, 0.6562, 0.8125, 0.6562, 0.75, 0.6875, 0.6875, 0.6875, 0.75, 0.6562, 0.75, 0.6562, 0.6875, 0.6875, 0.625, 0.6875, 0.6875, 0.6562, 0.6875, 0.6562, 0.625, 0.6875, 0.5625, 0.6875, 0.625, 0.6562, 0.625, 0.6562, 0.5625, 0.6875, 0.5, 0.6875, 0.5625, 0.6562, 0.5625, 0.6562, 0.5, 0.6875, 0.9375, 0.6719, 1.0, 0.6562, 0.9375, 0.6875, 0.875, 0.6875, 0.9375, 0.6562, 0.9375, 0.6562, 0.875, 0.6875, 0.8125, 0.6875, 0.875, 0.6562, 0.875, 0.6562, 0.8125, 0.625, 0.5625, 0.625, 0.5, 0.6562, 0.5, 0.6562, 0.5625, 0.6562, 0.9375, 0.6406, 1.0, 0.625, 0.9375, 0.6562, 0.875, 0.6562, 0.9375, 0.625, 0.9375, 0.625, 0.875, 0.6562, 0.8125, 0.6562, 0.875, 0.625, 0.875, 0.625, 0.8125, 0.6562, 0.75, 0.6562, 0.8125, 0.625, 0.8125, 0.625, 0.75, 0.6562, 0.6875, 0.6562, 0.75, 0.625, 0.75, 0.625, 0.6875, 0.6562, 0.625, 0.6562, 0.6875, 0.625, 0.6875, 0.625, 0.625, 0.6562, 0.5625, 0.6562, 0.625, 0.625, 0.625, 0.625, 0.5625, 0.625, 0.6875, 0.625, 0.75, 0.5938, 0.75, 0.5938, 0.6875, 0.625, 0.625, 0.625, 0.6875, 0.5938, 0.6875, 0.5938, 0.625, 0.625, 0.5625, 0.625, 0.625, 0.5938, 0.625, 0.5938, 0.5625, 0.625, 0.5, 0.625, 0.5625, 0.5938, 0.5625, 0.5938, 0.5, 0.625, 0.9375, 0.6094, 1.0, 0.5938, 0.9375, 0.625, 0.875, 0.625, 0.9375, 0.5938, 0.9375, 0.5938, 0.875, 0.625, 0.8125, 0.625, 0.875, 0.5938, 0.875, 0.5938, 0.8125, 0.625, 0.75, 0.625, 0.8125, 0.5938, 0.8125, 0.5938, 0.75, 0.5938, 0.875, 0.5938, 0.9375, 0.5625, 0.9375, 0.5625, 0.875, 0.5938, 0.8125, 0.5938, 0.875, 0.5625, 0.875, 0.5625, 0.8125, 0.5938, 0.75, 0.5938, 0.8125, 0.5625, 0.8125, 0.5625, 0.75, 0.5938, 0.6875, 0.5938, 0.75, 0.5625, 0.75, 0.5625, 0.6875, 0.5938, 0.625, 0.5938, 0.6875, 0.5625, 0.6875, 0.5625, 0.625, 0.5938, 0.5625, 0.5938, 0.625, 0.5625, 0.625, 0.5625, 0.5625, 0.5938, 0.5, 0.5938, 0.5625, 0.5625, 0.5625, 0.5625, 0.5, 0.5938, 0.9375, 0.5781, 1.0, 0.5625, 0.9375, 0.5625, 0.625, 0.5625, 0.6875, 0.5312, 0.6875, 0.5312, 0.625, 0.5625, 0.5625, 0.5625, 0.625, 0.5312, 0.625, 0.5312, 0.5625, 0.5625, 0.5, 0.5625, 0.5625, 0.5312, 0.5625, 0.5312, 0.5, 0.5625, 0.9375, 0.5469, 1.0, 0.5312, 0.9375, 0.5625, 0.875, 0.5625, 0.9375, 0.5312, 0.9375, 0.5312, 0.875, 0.5625, 0.8125, 0.5625, 0.875, 0.5312, 0.875, 0.5312, 0.8125, 0.5625, 0.75, 0.5625, 0.8125, 0.5312, 0.8125, 0.5312, 0.75, 0.5625, 0.6875, 0.5625, 0.75, 0.5312, 0.75, 0.5312, 0.6875, 0.5312, 0.875, 0.5312, 0.9375, 0.5, 0.9375, 0.5, 0.875, 0.5312, 0.8125, 0.5312, 0.875, 0.5, 0.875, 0.5, 0.8125, 0.5312, 0.75, 0.5312, 0.8125, 0.5, 0.8125, 0.5, 0.75, 0.5312, 0.6875, 0.5312, 0.75, 0.5, 0.75, 0.5, 0.6875, 0.5312, 0.625, 0.5312, 0.6875, 0.5, 0.6875, 0.5, 0.625, 0.5312, 0.5625, 0.5312, 0.625, 0.5, 0.625, 0.5, 0.5625, 0.5312, 0.5, 0.5312, 0.5625, 0.5, 0.5625, 0.5, 0.5, 0.5312, 0.9375, 0.5156, 1.0, 0.5, 0.9375, 0.5, 0.625, 0.5, 0.6875, 0.4687, 0.6875, 0.4688, 0.625, 0.5, 0.5625, 0.5, 0.625, 0.4688, 0.625, 0.4688, 0.5625, 0.5, 0.5, 0.5, 0.5625, 0.4688, 0.5625, 0.4687, 0.5, 0.5, 0.9375, 0.4844, 1.0, 0.4688, 0.9375, 0.5, 0.875, 0.5, 0.9375, 0.4688, 0.9375, 0.4688, 0.875, 0.5, 0.8125, 0.5, 0.875, 0.4688, 0.875, 0.4688, 0.8125, 0.5, 0.75, 0.5, 0.8125, 0.4688, 0.8125, 0.4688, 0.75, 0.5, 0.6875, 0.5, 0.75, 0.4688, 0.75, 0.4687, 0.6875, 0.4688, 0.8125, 0.4688, 0.875, 0.4375, 0.875, 0.4375, 0.8125, 0.4688, 0.75, 0.4688, 0.8125, 0.4375, 0.8125, 0.4375, 0.75, 0.4687, 0.6875, 0.4688, 0.75, 0.4375, 0.75, 0.4375, 0.6875, 0.4688, 0.625, 0.4687, 0.6875, 0.4375, 0.6875, 0.4375, 0.625, 0.4688, 0.5625, 0.4688, 0.625, 0.4375, 0.625, 0.4375, 0.5625, 0.4375, 0.5625, 0.4375, 0.5, 0.4687, 0.5, 0.4688, 0.5625, 0.4688, 0.9375, 0.4531, 1.0, 0.4375, 0.9375, 0.4688, 0.875, 0.4688, 0.9375, 0.4375, 0.9375, 0.4375, 0.875, 0.4375, 0.5625, 0.4375, 0.625, 0.4062, 0.625, 0.4062, 0.5625, 0.4375, 0.5, 0.4375, 0.5625, 0.4062, 0.5625, 0.4062, 0.5, 0.4375, 0.9375, 0.4219, 1.0, 0.4062, 0.9375, 0.4375, 0.875, 0.4375, 0.9375, 0.4062, 0.9375, 0.4062, 0.875, 0.4375, 0.8125, 0.4375, 0.875, 0.4062, 0.875, 0.4062, 0.8125, 0.4375, 0.75, 0.4375, 0.8125, 0.4062, 0.8125, 0.4062, 0.75, 0.4375, 0.6875, 0.4375, 0.75, 0.4062, 0.75, 0.4062, 0.6875, 0.4375, 0.625, 0.4375, 0.6875, 0.4062, 0.6875, 0.4062, 0.625, 0.4062, 0.8125, 0.4062, 0.875, 0.375, 0.875, 0.375, 0.8125, 0.4062, 0.75, 0.4062, 0.8125, 0.375, 0.8125, 0.375, 0.75, 0.4062, 0.6875, 0.4062, 0.75, 0.375, 0.75, 0.375, 0.6875, 0.4062, 0.625, 0.4062, 0.6875, 0.375, 0.6875, 0.375, 0.625, 0.4062, 0.5625, 0.4062, 0.625, 0.375, 0.625, 0.375, 0.5625, 0.4062, 0.5, 0.4062, 0.5625, 0.375, 0.5625, 0.375, 0.5, 0.4062, 0.9375, 0.3906, 1.0, 0.375, 0.9375, 0.4062, 0.875, 0.4062, 0.9375, 0.375, 0.9375, 0.375, 0.875, 0.375, 0.5625, 0.375, 0.625, 0.3438, 0.625, 0.3438, 0.5625, 0.375, 0.5, 0.375, 0.5625, 0.3438, 0.5625, 0.3437, 0.5, 0.375, 0.9375, 0.3594, 1.0, 0.3438, 0.9375, 0.375, 0.875, 0.375, 0.9375, 0.3438, 0.9375, 0.3438, 0.875, 0.375, 0.8125, 0.375, 0.875, 0.3438, 0.875, 0.3438, 0.8125, 0.375, 0.75, 0.375, 0.8125, 0.3438, 0.8125, 0.3438, 0.75, 0.375, 0.6875, 0.375, 0.75, 0.3438, 0.75, 0.3438, 0.6875, 0.375, 0.625, 0.375, 0.6875, 0.3438, 0.6875, 0.3438, 0.625, 0.3438, 0.75, 0.3438, 0.8125, 0.3125, 0.8125, 0.3125, 0.75, 0.3438, 0.6875, 0.3438, 0.75, 0.3125, 0.75, 0.3125, 0.6875, 0.3438, 0.625, 0.3438, 0.6875, 0.3125, 0.6875, 0.3125, 0.625, 0.3438, 0.5625, 0.3438, 0.625, 0.3125, 0.625, 0.3125, 0.5625, 0.3437, 0.5, 0.3438, 0.5625, 0.3125, 0.5625, 0.3125, 0.5, 0.3438, 0.9375, 0.3281, 1.0, 0.3125, 0.9375, 0.3438, 0.875, 0.3438, 0.9375, 0.3125, 0.9375, 0.3125, 0.875, 0.3438, 0.8125, 0.3438, 0.875, 0.3125, 0.875, 0.3125, 0.8125, 0.3125, 0.5, 0.3125, 0.5625, 0.2812, 0.5625, 0.2812, 0.5, 0.3125, 0.9375, 0.2969, 1.0, 0.2812, 0.9375, 0.3125, 0.875, 0.3125, 0.9375, 0.2812, 0.9375, 0.2812, 0.875, 0.3125, 0.8125, 0.3125, 0.875, 0.2812, 0.875, 0.2812, 0.8125, 0.3125, 0.75, 0.3125, 0.8125, 0.2812, 0.8125, 0.2812, 0.75, 0.3125, 0.6875, 0.3125, 0.75, 0.2812, 0.75, 0.2812, 0.6875, 0.3125, 0.625, 0.3125, 0.6875, 0.2812, 0.6875, 0.2812, 0.625, 0.3125, 0.5625, 0.3125, 0.625, 0.2812, 0.625, 0.2812, 0.5625, 0.2812, 0.6875, 0.2812, 0.75, 0.25, 0.75, 0.25, 0.6875, 0.2812, 0.625, 0.2812, 0.6875, 0.25, 0.6875, 0.25, 0.625, 0.2812, 0.5625, 0.2812, 0.625, 0.25, 0.625, 0.25, 0.5625, 0.2812, 0.5, 0.2812, 0.5625, 0.25, 0.5625, 0.25, 0.5, 0.2812, 0.9375, 0.2656, 1.0, 0.25, 0.9375, 0.2812, 0.875, 0.2812, 0.9375, 0.25, 0.9375, 0.25, 0.875, 0.2812, 0.8125, 0.2812, 0.875, 0.25, 0.875, 0.25, 0.8125, 0.2812, 0.75, 0.2812, 0.8125, 0.25, 0.8125, 0.25, 0.75, 0.25, 0.9375, 0.2344, 1.0, 0.2188, 0.9375, 0.25, 0.875, 0.25, 0.9375, 0.2188, 0.9375, 0.2188, 0.875, 0.25, 0.8125, 0.25, 0.875, 0.2188, 0.875, 0.2188, 0.8125, 0.25, 0.75, 0.25, 0.8125, 0.2188, 0.8125, 0.2188, 0.75, 0.25, 0.6875, 0.25, 0.75, 0.2188, 0.75, 0.2188, 0.6875, 0.25, 0.625, 0.25, 0.6875, 0.2188, 0.6875, 0.2188, 0.625, 0.25, 0.5625, 0.25, 0.625, 0.2188, 0.625, 0.2188, 0.5625, 0.25, 0.5, 0.25, 0.5625, 0.2188, 0.5625, 0.2187, 0.5, 0.2188, 0.6875, 0.2188, 0.75, 0.1875, 0.75, 0.1875, 0.6875, 0.2188, 0.625, 0.2188, 0.6875, 0.1875, 0.6875, 0.1875, 0.625, 0.2188, 0.5625, 0.2188, 0.625, 0.1875, 0.625, 0.1875, 0.5625, 0.2187, 0.5, 0.2188, 0.5625, 0.1875, 0.5625, 0.1875, 0.5, 0.2188, 0.9375, 0.2031, 1.0, 0.1875, 0.9375, 0.2188, 0.875, 0.2188, 0.9375, 0.1875, 0.9375, 0.1875, 0.875, 0.2188, 0.8125, 0.2188, 0.875, 0.1875, 0.875, 0.1875, 0.8125, 0.2188, 0.75, 0.2188, 0.8125, 0.1875, 0.8125, 0.1875, 0.75, 0.1875, 0.875, 0.1875, 0.9375, 0.1563, 0.9375, 0.1562, 0.875, 0.1875, 0.8125, 0.1875, 0.875, 0.1562, 0.875, 0.1562, 0.8125, 0.1875, 0.75, 0.1875, 0.8125, 0.1562, 0.8125, 0.1562, 0.75, 0.1875, 0.6875, 0.1875, 0.75, 0.1562, 0.75, 0.1562, 0.6875, 0.1875, 0.625, 0.1875, 0.6875, 0.1562, 0.6875, 0.1563, 0.625, 0.1875, 0.5625, 0.1875, 0.625, 0.1563, 0.625, 0.1562, 0.5625, 0.1875, 0.5, 0.1875, 0.5625, 0.1562, 0.5625, 0.1562, 0.5, 0.1875, 0.9375, 0.1719, 1.0, 0.1563, 0.9375, 0.1563, 0.625, 0.1562, 0.6875, 0.125, 0.6875, 0.125, 0.625, 0.1562, 0.5625, 0.1563, 0.625, 0.125, 0.625, 0.125, 0.5625, 0.1562, 0.5, 0.1562, 0.5625, 0.125, 0.5625, 0.125, 0.5, 0.1563, 0.9375, 0.1406, 1.0, 0.125, 0.9375, 0.1562, 0.875, 0.1563, 0.9375, 0.125, 0.9375, 0.125, 0.875, 0.1562, 0.8125, 0.1562, 0.875, 0.125, 0.875, 0.125, 0.8125, 0.1562, 0.75, 0.1562, 0.8125, 0.125, 0.8125, 0.125, 0.75, 0.1562, 0.6875, 0.1562, 0.75, 0.125, 0.75, 0.125, 0.6875, 0.125, 0.875, 0.125, 0.9375, 0.09375, 0.9375, 0.09375, 0.875, 0.125, 0.8125, 0.125, 0.875, 0.09375, 0.875, 0.09375, 0.8125, 0.125, 0.75, 0.125, 0.8125, 0.09375, 0.8125, 0.09375, 0.75, 0.125, 0.6875, 0.125, 0.75, 0.09375, 0.75, 0.09375, 0.6875, 0.125, 0.625, 0.125, 0.6875, 0.09375, 0.6875, 0.09375, 0.625, 0.125, 0.5625, 0.125, 0.625, 0.09375, 0.625, 0.09375, 0.5625, 0.125, 0.5, 0.125, 0.5625, 0.09375, 0.5625, 0.09375, 0.5, 0.125, 0.9375, 0.1094, 1.0, 0.09375, 0.9375, 0.09375, 0.625, 0.09375, 0.6875, 0.0625, 0.6875, 0.0625, 0.625, 0.09375, 0.5625, 0.09375, 0.625, 0.0625, 0.625, 0.0625, 0.5625, 0.09375, 0.5, 0.09375, 0.5625, 0.0625, 0.5625, 0.0625, 0.5, 0.09375, 0.9375, 0.07812, 1.0, 0.0625, 0.9375, 0.09375, 0.875, 0.09375, 0.9375, 0.0625, 0.9375, 0.0625, 0.875, 0.09375, 0.8125, 0.09375, 0.875, 0.0625, 0.875, 0.0625, 0.8125, 0.09375, 0.75, 0.09375, 0.8125, 0.0625, 0.8125, 0.0625, 0.75, 0.09375, 0.6875, 0.09375, 0.75, 0.0625, 0.75, 0.0625, 0.6875, 0.0625, 0.8125, 0.0625, 0.875, 0.03125, 0.875, 0.03125, 0.8125, 0.0625, 0.75, 0.0625, 0.8125, 0.03125, 0.8125, 0.03125, 0.75, 0.0625, 0.6875, 0.0625, 0.75, 0.03125, 0.75, 0.03125, 0.6875, 0.0625, 0.625, 0.0625, 0.6875, 0.03125, 0.6875, 0.03125, 0.625, 0.0625, 0.5625, 0.0625, 0.625, 0.03125, 0.625, 0.03125, 0.5625, 0.0625, 0.5, 0.0625, 0.5625, 0.03125, 0.5625, 0.03125, 0.5, 0.0625, 0.9375, 0.04687, 1.0, 0.03125, 0.9375, 0.0625, 0.875, 0.0625, 0.9375, 0.03125, 0.9375, 0.03125, 0.875, 0.03125, 0.5625, 0.03125, 0.625, 0.0, 0.625, 0.0, 0.5625, 0.03125, 0.5, 0.03125, 0.5625, 0.0, 0.5625, 0.0, 0.5, 0.03125, 0.9375, 0.01562, 1.0, 0.0, 0.9375, 0.03125, 0.875, 0.03125, 0.9375, 0.0, 0.9375, 0.0, 0.875, 0.03125, 0.8125, 0.03125, 0.875, 0.0, 0.875, 0.0, 0.8125, 0.03125, 0.75, 0.03125, 0.8125, 0.0, 0.8125, 0.0, 0.75, 0.03125, 0.6875, 0.03125, 0.75, 0.0, 0.75, 0.0, 0.6875, 0.03125, 0.625, 0.03125, 0.6875, 0.0, 0.6875, 0.0, 0.625, 1.0, 0.75, 1.0, 0.8125, 0.9687, 0.8125, 0.9688, 0.75, 1.0, 0.6875, 1.0, 0.75, 0.9688, 0.75, 0.9687, 0.6875, 1.0, 0.625, 1.0, 0.6875, 0.9687, 0.6875, 0.9688, 0.625, 1.0, 0.5625, 1.0, 0.625, 0.9688, 0.625, 0.9687, 0.5625, 1.0, 0.5, 1.0, 0.5625, 0.9687, 0.5625, 0.9687, 0.5, 1.0, 0.9375, 0.9844, 1.0, 0.9688, 0.9375, 1.0, 0.875, 1.0, 0.9375, 0.9688, 0.9375, 0.9687, 0.875, 1.0, 0.8125, 1.0, 0.875, 0.9687, 0.875, 0.9687, 0.8125, 0.9375, 0.5625, 0.9375, 0.5, 0.9687, 0.5, 0.9687, 0.5625, 0.9688, 0.9375, 0.9531, 1.0, 0.9375, 0.9375, 0.9687, 0.875, 0.9688, 0.9375, 0.9375, 0.9375, 0.9375, 0.875, 0.9687, 0.8125, 0.9687, 0.875, 0.9375, 0.875, 0.9375, 0.8125, 0.9688, 0.75, 0.9687, 0.8125, 0.9375, 0.8125, 0.9375, 0.75, 0.9687, 0.6875, 0.9688, 0.75, 0.9375, 0.75, 0.9375, 0.6875, 0.9688, 0.625, 0.9687, 0.6875, 0.9375, 0.6875, 0.9375, 0.625, 0.9687, 0.5625, 0.9688, 0.625, 0.9375, 0.625, 0.9375, 0.5625, 0.9375, 0.75, 0.9375, 0.8125, 0.9062, 0.8125, 0.9062, 0.75, 0.9375, 0.6875, 0.9375, 0.75, 0.9062, 0.75, 0.9062, 0.6875, 0.9375, 0.625, 0.9375, 0.6875, 0.9062, 0.6875, 0.9062, 0.625, 0.9375, 0.5625, 0.9375, 0.625, 0.9062, 0.625, 0.9062, 0.5625, 0.9375, 0.5, 0.9375, 0.5625, 0.9062, 0.5625, 0.9062, 0.5, 0.9375, 0.9375, 0.9219, 1.0, 0.9062, 0.9375, 0.9375, 0.875, 0.9375, 0.9375, 0.9062, 0.9375, 0.9062, 0.875, 0.9375, 0.8125, 0.9375, 0.875, 0.9062, 0.875, 0.9062, 0.8125, 0.875, 0.5625, 0.875, 0.5, 0.9062, 0.5, 0.9062, 0.5625, 0.9062, 0.9375, 0.8906, 1.0, 0.875, 0.9375, 0.9062, 0.875, 0.9062, 0.9375, 0.875, 0.9375, 0.875, 0.875, 0.9062, 0.8125, 0.9062, 0.875, 0.875, 0.875, 0.875, 0.8125, 0.9062, 0.75, 0.9062, 0.8125, 0.875, 0.8125, 0.875, 0.75, 0.9062, 0.6875, 0.9062, 0.75, 0.875, 0.75, 0.875, 0.6875, 0.9062, 0.625, 0.9062, 0.6875, 0.875, 0.6875, 0.875, 0.625, 0.9062, 0.5625, 0.9062, 0.625, 0.875, 0.625, 0.875, 0.5625, 0.875, 0.6875, 0.875, 0.75, 0.8438, 0.75, 0.8437, 0.6875, 0.875, 0.625, 0.875, 0.6875, 0.8437, 0.6875, 0.8438, 0.625, 0.875, 0.5625, 0.875, 0.625, 0.8438, 0.625, 0.8437, 0.5625, 0.875, 0.5, 0.875, 0.5625, 0.8437, 0.5625, 0.8437, 0.5, 0.875, 0.9375, 0.8594, 1.0, 0.8438, 0.9375, 0.875, 0.875, 0.875, 0.9375, 0.8438, 0.9375, 0.8438, 0.875, 0.875, 0.8125, 0.875, 0.875, 0.8438, 0.875, 0.8437, 0.8125, 0.875, 0.75, 0.875, 0.8125, 0.8437, 0.8125, 0.8438, 0.75, 0.8438, 0.9375, 0.8281, 1.0, 0.8125, 0.9375, 0.8438, 0.875, 0.8438, 0.9375, 0.8125, 0.9375, 0.8125, 0.875, 0.8437, 0.8125, 0.8438, 0.875, 0.8125, 0.875, 0.8125, 0.8125, 0.8438, 0.75, 0.8437, 0.8125, 0.8125, 0.8125, 0.8125, 0.75, 0.8437, 0.6875, 0.8438, 0.75, 0.8125, 0.75, 0.8125, 0.6875, 0.8438, 0.625, 0.8437, 0.6875, 0.8125, 0.6875, 0.8125, 0.625, 0.8437, 0.5625, 0.8438, 0.625, 0.8125, 0.625, 0.8125, 0.5625, 0.8437, 0.5, 0.8437, 0.5625, 0.8125, 0.5625, 0.8125, 0.5, 0.8125, 0.6875, 0.8125, 0.75, 0.7812, 0.75, 0.7812, 0.6875, 0.8125, 0.625, 0.8125, 0.6875, 0.7812, 0.6875, 0.7812, 0.625, 0.8125, 0.5625, 0.8125, 0.625, 0.7812, 0.625, 0.7812, 0.5625, 0.8125, 0.5, 0.8125, 0.5625, 0.7812, 0.5625, 0.7812, 0.5, 0.8125, 0.9375, 0.7969, 1.0, 0.7812, 0.9375, 0.8125, 0.875, 0.8125, 0.9375, 0.7812, 0.9375, 0.7812, 0.875, 0.8125, 0.8125, 0.8125, 0.875, 0.7812, 0.875, 0.7812, 0.8125, 0.8125, 0.75, 0.8125, 0.8125, 0.7812, 0.8125, 0.7812, 0.75, 0.7812, 0.875, 0.7812, 0.9375, 0.75, 0.9375, 0.75, 0.875, 0.7812, 0.8125, 0.7812, 0.875, 0.75, 0.875, 0.75, 0.8125, 0.7812, 0.75, 0.7812, 0.8125, 0.75, 0.8125, 0.75, 0.75, 0.7812, 0.6875, 0.7812, 0.75, 0.75, 0.75, 0.75, 0.6875, 0.7812, 0.625, 0.7812, 0.6875, 0.75, 0.6875, 0.75, 0.625, 0.7812, 0.5625, 0.7812, 0.625, 0.75, 0.625, 0.75, 0.5625, 0.7812, 0.5, 0.7812, 0.5625, 0.75, 0.5625, 0.75, 0.5, 0.7812, 0.9375, 0.7656, 1.0, 0.75, 0.9375, 0.7344, 0.0, 0.75, 0.0625, 0.7188, 0.0625, 0.75, 0.4375, 0.75, 0.5, 0.7188, 0.5, 0.7188, 0.4375, 0.75, 0.375, 0.75, 0.4375, 0.7188, 0.4375, 0.7188, 0.375, 0.75, 0.3125, 0.75, 0.375, 0.7188, 0.375, 0.7188, 0.3125, 0.75, 0.25, 0.75, 0.3125, 0.7188, 0.3125, 0.7188, 0.25, 0.75, 0.1875, 0.75, 0.25, 0.7188, 0.25, 0.7188, 0.1875, 0.75, 0.125, 0.75, 0.1875, 0.7188, 0.1875, 0.7188, 0.125, 0.75, 0.0625, 0.75, 0.125, 0.7188, 0.125, 0.7188, 0.0625, 0.7188, 0.0625, 0.7188, 0.125, 0.6875, 0.125, 0.6875, 0.0625, 0.7031, 0.0, 0.7188, 0.0625, 0.6875, 0.0625, 0.7188, 0.4375, 0.7188, 0.5, 0.6875, 0.5, 0.6875, 0.4375, 0.7188, 0.375, 0.7188, 0.4375, 0.6875, 0.4375, 0.6875, 0.375, 0.7188, 0.3125, 0.7188, 0.375, 0.6875, 0.375, 0.6875, 0.3125, 0.7188, 0.25, 0.7188, 0.3125, 0.6875, 0.3125, 0.6875, 0.25, 0.7188, 0.1875, 0.7188, 0.25, 0.6875, 0.25, 0.6875, 0.1875, 0.7188, 0.125, 0.7188, 0.1875, 0.6875, 0.1875, 0.6875, 0.125, 0.6875, 0.25, 0.6875, 0.3125, 0.6562, 0.3125, 0.6562, 0.25, 0.6875, 0.1875, 0.6875, 0.25, 0.6562, 0.25, 0.6562, 0.1875, 0.6875, 0.125, 0.6875, 0.1875, 0.6562, 0.1875, 0.6562, 0.125, 0.6875, 0.0625, 0.6875, 0.125, 0.6562, 0.125, 0.6562, 0.0625, 0.6719, 0.0, 0.6875, 0.0625, 0.6562, 0.0625, 0.6875, 0.4375, 0.6875, 0.5, 0.6562, 0.5, 0.6562, 0.4375, 0.6875, 0.375, 0.6875, 0.4375, 0.6562, 0.4375, 0.6562, 0.375, 0.6875, 0.3125, 0.6875, 0.375, 0.6562, 0.375, 0.6562, 0.3125, 0.6406, 0.0, 0.6562, 0.0625, 0.625, 0.0625, 0.6562, 0.4375, 0.6562, 0.5, 0.625, 0.5, 0.625, 0.4375, 0.6562, 0.375, 0.6562, 0.4375, 0.625, 0.4375, 0.625, 0.375, 0.6562, 0.3125, 0.6562, 0.375, 0.625, 0.375, 0.625, 0.3125, 0.6562, 0.25, 0.6562, 0.3125, 0.625, 0.3125, 0.625, 0.25, 0.6562, 0.1875, 0.6562, 0.25, 0.625, 0.25, 0.625, 0.1875, 0.6562, 0.125, 0.6562, 0.1875, 0.625, 0.1875, 0.625, 0.125, 0.6562, 0.0625, 0.6562, 0.125, 0.625, 0.125, 0.625, 0.0625, 0.625, 0.25, 0.625, 0.3125, 0.5938, 0.3125, 0.5938, 0.25, 0.625, 0.1875, 0.625, 0.25, 0.5938, 0.25, 0.5938, 0.1875, 0.625, 0.125, 0.625, 0.1875, 0.5938, 0.1875, 0.5938, 0.125, 0.625, 0.0625, 0.625, 0.125, 0.5938, 0.125, 0.5938, 0.0625, 0.6094, 0.0, 0.625, 0.0625, 0.5938, 0.0625, 0.5938, 0.5, 0.5938, 0.4375, 0.625, 0.4375, 0.625, 0.5, 0.625, 0.375, 0.625, 0.4375, 0.5938, 0.4375, 0.5938, 0.375, 0.625, 0.3125, 0.625, 0.375, 0.5938, 0.375, 0.5938, 0.3125, 0.5781, 0.0, 0.5938, 0.0625, 0.5625, 0.0625, 0.5625, 0.5, 0.5625, 0.4375, 0.5938, 0.4375, 0.5938, 0.5, 0.5938, 0.375, 0.5938, 0.4375, 0.5625, 0.4375, 0.5625, 0.375, 0.5938, 0.3125, 0.5938, 0.375, 0.5625, 0.375, 0.5625, 0.3125, 0.5938, 0.25, 0.5938, 0.3125, 0.5625, 0.3125, 0.5625, 0.25, 0.5938, 0.1875, 0.5938, 0.25, 0.5625, 0.25, 0.5625, 0.1875, 0.5938, 0.125, 0.5938, 0.1875, 0.5625, 0.1875, 0.5625, 0.125, 0.5938, 0.0625, 0.5938, 0.125, 0.5625, 0.125, 0.5625, 0.0625, 0.5625, 0.1875, 0.5625, 0.25, 0.5312, 0.25, 0.5312, 0.1875, 0.5625, 0.125, 0.5625, 0.1875, 0.5312, 0.1875, 0.5312, 0.125, 0.5625, 0.0625, 0.5625, 0.125, 0.5312, 0.125, 0.5312, 0.0625, 0.5469, 0.0, 0.5625, 0.0625, 0.5312, 0.0625, 0.5312, 0.5, 0.5312, 0.4375, 0.5625, 0.4375, 0.5625, 0.5, 0.5625, 0.375, 0.5625, 0.4375, 0.5312, 0.4375, 0.5312, 0.375, 0.5625, 0.3125, 0.5625, 0.375, 0.5312, 0.375, 0.5312, 0.3125, 0.5625, 0.25, 0.5625, 0.3125, 0.5312, 0.3125, 0.5312, 0.25, 0.5312, 0.375, 0.5312, 0.4375, 0.5, 0.4375, 0.5, 0.375, 0.5312, 0.3125, 0.5312, 0.375, 0.5, 0.375, 0.5, 0.3125, 0.5312, 0.25, 0.5312, 0.3125, 0.5, 0.3125, 0.5, 0.25, 0.5312, 0.1875, 0.5312, 0.25, 0.5, 0.25, 0.5, 0.1875, 0.5312, 0.125, 0.5312, 0.1875, 0.5, 0.1875, 0.5, 0.125, 0.5312, 0.0625, 0.5312, 0.125, 0.5, 0.125, 0.5, 0.0625, 0.5156, 0.0, 0.5312, 0.0625, 0.5, 0.0625, 0.5, 0.5, 0.5, 0.4375, 0.5312, 0.4375, 0.5312, 0.5, 0.5, 0.125, 0.5, 0.1875, 0.4688, 0.1875, 0.4688, 0.125, 0.5, 0.0625, 0.5, 0.125, 0.4688, 0.125, 0.4688, 0.0625, 0.4844, 0.0, 0.5, 0.0625, 0.4688, 0.0625, 0.4687, 0.5, 0.4688, 0.4375, 0.5, 0.4375, 0.5, 0.5, 0.5, 0.375, 0.5, 0.4375, 0.4688, 0.4375, 0.4688, 0.375, 0.5, 0.3125, 0.5, 0.375, 0.4688, 0.375, 0.4687, 0.3125, 0.5, 0.25, 0.5, 0.3125, 0.4687, 0.3125, 0.4688, 0.25, 0.5, 0.1875, 0.5, 0.25, 0.4688, 0.25, 0.4688, 0.1875, 0.4688, 0.375, 0.4688, 0.4375, 0.4375, 0.4375, 0.4375, 0.375, 0.4687, 0.3125, 0.4688, 0.375, 0.4375, 0.375, 0.4375, 0.3125, 0.4688, 0.25, 0.4687, 0.3125, 0.4375, 0.3125, 0.4375, 0.25, 0.4688, 0.1875, 0.4688, 0.25, 0.4375, 0.25, 0.4375, 0.1875, 0.4688, 0.125, 0.4688, 0.1875, 0.4375, 0.1875, 0.4375, 0.125, 0.4688, 0.0625, 0.4688, 0.125, 0.4375, 0.125, 0.4375, 0.0625, 0.4531, 0.0, 0.4688, 0.0625, 0.4375, 0.0625, 0.4375, 0.5, 0.4375, 0.4375, 0.4688, 0.4375, 0.4687, 0.5, 0.4375, 0.125, 0.4375, 0.1875, 0.4062, 0.1875, 0.4062, 0.125, 0.4375, 0.0625, 0.4375, 0.125, 0.4062, 0.125, 0.4062, 0.0625, 0.4219, 0.0, 0.4375, 0.0625, 0.4062, 0.0625, 0.4062, 0.5, 0.4062, 0.4375, 0.4375, 0.4375, 0.4375, 0.5, 0.4375, 0.375, 0.4375, 0.4375, 0.4062, 0.4375, 0.4062, 0.375, 0.4375, 0.3125, 0.4375, 0.375, 0.4062, 0.375, 0.4062, 0.3125, 0.4375, 0.25, 0.4375, 0.3125, 0.4062, 0.3125, 0.4062, 0.25, 0.4375, 0.1875, 0.4375, 0.25, 0.4062, 0.25, 0.4062, 0.1875, 0.4062, 0.3125, 0.4062, 0.375, 0.375, 0.375, 0.375, 0.3125, 0.4062, 0.25, 0.4062, 0.3125, 0.375, 0.3125, 0.375, 0.25, 0.4062, 0.1875, 0.4062, 0.25, 0.375, 0.25, 0.375, 0.1875, 0.4062, 0.125, 0.4062, 0.1875, 0.375, 0.1875, 0.375, 0.125, 0.4062, 0.0625, 0.4062, 0.125, 0.375, 0.125, 0.375, 0.0625, 0.3906, 0.0, 0.4062, 0.0625, 0.375, 0.0625, 0.375, 0.5, 0.375, 0.4375, 0.4062, 0.4375, 0.4062, 0.5, 0.4062, 0.375, 0.4062, 0.4375, 0.375, 0.4375, 0.375, 0.375, 0.375, 0.0625, 0.375, 0.125, 0.3438, 0.125, 0.3438, 0.0625, 0.3594, 0.0, 0.375, 0.0625, 0.3438, 0.0625, 0.3437, 0.5, 0.3438, 0.4375, 0.375, 0.4375, 0.375, 0.5, 0.375, 0.375, 0.375, 0.4375, 0.3438, 0.4375, 0.3438, 0.375, 0.375, 0.3125, 0.375, 0.375, 0.3438, 0.375, 0.3438, 0.3125, 0.375, 0.25, 0.375, 0.3125, 0.3438, 0.3125, 0.3438, 0.25, 0.375, 0.1875, 0.375, 0.25, 0.3438, 0.25, 0.3438, 0.1875, 0.375, 0.125, 0.375, 0.1875, 0.3438, 0.1875, 0.3438, 0.125, 0.3438, 0.3125, 0.3438, 0.375, 0.3125, 0.375, 0.3125, 0.3125, 0.3438, 0.25, 0.3438, 0.3125, 0.3125, 0.3125, 0.3125, 0.25, 0.3438, 0.1875, 0.3438, 0.25, 0.3125, 0.25, 0.3125, 0.1875, 0.3438, 0.125, 0.3438, 0.1875, 0.3125, 0.1875, 0.3125, 0.125, 0.3438, 0.0625, 0.3438, 0.125, 0.3125, 0.125, 0.3125, 0.0625, 0.3281, 0.0, 0.3438, 0.0625, 0.3125, 0.0625, 0.3125, 0.5, 0.3125, 0.4375, 0.3438, 0.4375, 0.3437, 0.5, 0.3438, 0.375, 0.3438, 0.4375, 0.3125, 0.4375, 0.3125, 0.375, 0.3125, 0.0625, 0.3125, 0.125, 0.2812, 0.125, 0.2812, 0.0625, 0.2969, 0.0, 0.3125, 0.0625, 0.2812, 0.0625, 0.2812, 0.5, 0.2812, 0.4375, 0.3125, 0.4375, 0.3125, 0.5, 0.3125, 0.375, 0.3125, 0.4375, 0.2812, 0.4375, 0.2812, 0.375, 0.3125, 0.3125, 0.3125, 0.375, 0.2812, 0.375, 0.2812, 0.3125, 0.3125, 0.25, 0.3125, 0.3125, 0.2812, 0.3125, 0.2812, 0.25, 0.3125, 0.1875, 0.3125, 0.25, 0.2812, 0.25, 0.2812, 0.1875, 0.3125, 0.125, 0.3125, 0.1875, 0.2812, 0.1875, 0.2812, 0.125, 0.2812, 0.25, 0.2812, 0.3125, 0.25, 0.3125, 0.25, 0.25, 0.2812, 0.1875, 0.2812, 0.25, 0.25, 0.25, 0.25, 0.1875, 0.2812, 0.125, 0.2812, 0.1875, 0.25, 0.1875, 0.25, 0.125, 0.2812, 0.0625, 0.2812, 0.125, 0.25, 0.125, 0.25, 0.0625, 0.2656, 0.0, 0.2812, 0.0625, 0.25, 0.0625, 0.25, 0.5, 0.25, 0.4375, 0.2812, 0.4375, 0.2812, 0.5, 0.2812, 0.375, 0.2812, 0.4375, 0.25, 0.4375, 0.25, 0.375, 0.2812, 0.3125, 0.2812, 0.375, 0.25, 0.375, 0.25, 0.3125, 0.2344, 0.0, 0.25, 0.0625, 0.2188, 0.0625, 0.2187, 0.5, 0.2188, 0.4375, 0.25, 0.4375, 0.25, 0.5, 0.25, 0.375, 0.25, 0.4375, 0.2188, 0.4375, 0.2188, 0.375, 0.25, 0.3125, 0.25, 0.375, 0.2188, 0.375, 0.2188, 0.3125, 0.25, 0.25, 0.25, 0.3125, 0.2188, 0.3125, 0.2188, 0.25, 0.25, 0.1875, 0.25, 0.25, 0.2188, 0.25, 0.2188, 0.1875, 0.25, 0.125, 0.25, 0.1875, 0.2188, 0.1875, 0.2188, 0.125, 0.25, 0.0625, 0.25, 0.125, 0.2188, 0.125, 0.2188, 0.0625, 0.2188, 0.1875, 0.2188, 0.25, 0.1875, 0.25, 0.1875, 0.1875, 0.2188, 0.125, 0.2188, 0.1875, 0.1875, 0.1875, 0.1875, 0.125, 0.2188, 0.0625, 0.2188, 0.125, 0.1875, 0.125, 0.1875, 0.0625, 0.2031, 0.0, 0.2188, 0.0625, 0.1875, 0.0625, 0.1875, 0.5, 0.1875, 0.4375, 0.2188, 0.4375, 0.2187, 0.5, 0.2188, 0.375, 0.2188, 0.4375, 0.1875, 0.4375, 0.1875, 0.375, 0.2188, 0.3125, 0.2188, 0.375, 0.1875, 0.375, 0.1875, 0.3125, 0.2188, 0.25, 0.2188, 0.3125, 0.1875, 0.3125, 0.1875, 0.25, 0.1562, 0.5, 0.1562, 0.4375, 0.1875, 0.4375, 0.1875, 0.5, 0.1875, 0.375, 0.1875, 0.4375, 0.1562, 0.4375, 0.1563, 0.375, 0.1875, 0.3125, 0.1875, 0.375, 0.1563, 0.375, 0.1562, 0.3125, 0.1875, 0.25, 0.1875, 0.3125, 0.1562, 0.3125, 0.1562, 0.25, 0.1875, 0.1875, 0.1875, 0.25, 0.1562, 0.25, 0.1562, 0.1875, 0.1875, 0.125, 0.1875, 0.1875, 0.1562, 0.1875, 0.1562, 0.125, 0.1875, 0.0625, 0.1875, 0.125, 0.1562, 0.125, 0.1563, 0.0625, 0.1719, 0.0, 0.1875, 0.0625, 0.1563, 0.0625, 0.1562, 0.1875, 0.1562, 0.25, 0.125, 0.25, 0.125, 0.1875, 0.1562, 0.125, 0.1562, 0.1875, 0.125, 0.1875, 0.125, 0.125, 0.1563, 0.0625, 0.1562, 0.125, 0.125, 0.125, 0.125, 0.0625, 0.1406, 0.0, 0.1563, 0.0625, 0.125, 0.0625, 0.125, 0.5, 0.125, 0.4375, 0.1562, 0.4375, 0.1562, 0.5, 0.1563, 0.375, 0.1562, 0.4375, 0.125, 0.4375, 0.125, 0.375, 0.1562, 0.3125, 0.1563, 0.375, 0.125, 0.375, 0.125, 0.3125, 0.1562, 0.25, 0.1562, 0.3125, 0.125, 0.3125, 0.125, 0.25, 0.125, 0.375, 0.125, 0.4375, 0.09375, 0.4375, 0.09375, 0.375, 0.125, 0.3125, 0.125, 0.375, 0.09375, 0.375, 0.09375, 0.3125, 0.125, 0.25, 0.125, 0.3125, 0.09375, 0.3125, 0.09375, 0.25, 0.125, 0.1875, 0.125, 0.25, 0.09375, 0.25, 0.09375, 0.1875, 0.125, 0.125, 0.125, 0.1875, 0.09375, 0.1875, 0.09375, 0.125, 0.125, 0.0625, 0.125, 0.125, 0.09375, 0.125, 0.09375, 0.0625, 0.1094, 0.0, 0.125, 0.0625, 0.09375, 0.0625, 0.09375, 0.5, 0.09375, 0.4375, 0.125, 0.4375, 0.125, 0.5, 0.09375, 0.125, 0.09375, 0.1875, 0.0625, 0.1875, 0.0625, 0.125, 0.09375, 0.0625, 0.09375, 0.125, 0.0625, 0.125, 0.0625, 0.0625, 0.07812, 0.0, 0.09375, 0.0625, 0.0625, 0.0625, 0.0625, 0.5, 0.0625, 0.4375, 0.09375, 0.4375, 0.09375, 0.5, 0.09375, 0.375, 0.09375, 0.4375, 0.0625, 0.4375, 0.0625, 0.375, 0.09375, 0.3125, 0.09375, 0.375, 0.0625, 0.375, 0.0625, 0.3125, 0.09375, 0.25, 0.09375, 0.3125, 0.0625, 0.3125, 0.0625, 0.25, 0.09375, 0.1875, 0.09375, 0.25, 0.0625, 0.25, 0.0625, 0.1875, 0.0625, 0.375, 0.0625, 0.4375, 0.03125, 0.4375, 0.03125, 0.375, 0.0625, 0.3125, 0.0625, 0.375, 0.03125, 0.375, 0.03125, 0.3125, 0.0625, 0.25, 0.0625, 0.3125, 0.03125, 0.3125, 0.03125, 0.25, 0.0625, 0.1875, 0.0625, 0.25, 0.03125, 0.25, 0.03125, 0.1875, 0.0625, 0.125, 0.0625, 0.1875, 0.03125, 0.1875, 0.03125, 0.125, 0.0625, 0.0625, 0.0625, 0.125, 0.03125, 0.125, 0.03125, 0.0625, 0.04687, 0.0, 0.0625, 0.0625, 0.03125, 0.0625, 0.03125, 0.5, 0.03125, 0.4375, 0.0625, 0.4375, 0.0625, 0.5, 0.03125, 0.125, 0.03125, 0.1875, 0.0, 0.1875, 0.0, 0.125, 0.03125, 0.0625, 0.03125, 0.125, 0.0, 0.125, 0.0, 0.0625, 0.01562, 0.0, 0.03125, 0.0625, 0.0, 0.0625, 0.03125, 0.4375, 0.03125, 0.5, 0.0, 0.5, 0.0, 0.4375, 0.03125, 0.375, 0.03125, 0.4375, 0.0, 0.4375, 0.0, 0.375, 0.03125, 0.3125, 0.03125, 0.375, 0.0, 0.375, 0.0, 0.3125, 0.03125, 0.25, 0.03125, 0.3125, 0.0, 0.3125, 0.0, 0.25, 0.03125, 0.1875, 0.03125, 0.25, 0.0, 0.25, 0.0, 0.1875, 1.0, 0.3125, 1.0, 0.375, 0.9688, 0.375, 0.9687, 0.3125, 1.0, 0.25, 1.0, 0.3125, 0.9687, 0.3125, 0.9688, 0.25, 1.0, 0.1875, 1.0, 0.25, 0.9688, 0.25, 0.9687, 0.1875, 1.0, 0.125, 1.0, 0.1875, 0.9687, 0.1875, 0.9687, 0.125, 1.0, 0.0625, 1.0, 0.125, 0.9687, 0.125, 0.9688, 0.0625, 0.9844, 0.0, 1.0, 0.0625, 0.9688, 0.0625, 1.0, 0.4375, 1.0, 0.5, 0.9687, 0.5, 0.9687, 0.4375, 1.0, 0.375, 1.0, 0.4375, 0.9687, 0.4375, 0.9688, 0.375, 0.9688, 0.0625, 0.9687, 0.125, 0.9375, 0.125, 0.9375, 0.0625, 0.9531, 0.0, 0.9688, 0.0625, 0.9375, 0.0625, 0.9687, 0.4375, 0.9687, 0.5, 0.9375, 0.5, 0.9375, 0.4375, 0.9688, 0.375, 0.9687, 0.4375, 0.9375, 0.4375, 0.9375, 0.375, 0.9687, 0.3125, 0.9688, 0.375, 0.9375, 0.375, 0.9375, 0.3125, 0.9688, 0.25, 0.9687, 0.3125, 0.9375, 0.3125, 0.9375, 0.25, 0.9687, 0.1875, 0.9688, 0.25, 0.9375, 0.25, 0.9375, 0.1875, 0.9687, 0.125, 0.9687, 0.1875, 0.9375, 0.1875, 0.9375, 0.125, 0.9375, 0.25, 0.9375, 0.3125, 0.9062, 0.3125, 0.9062, 0.25, 0.9375, 0.1875, 0.9375, 0.25, 0.9062, 0.25, 0.9062, 0.1875, 0.9375, 0.125, 0.9375, 0.1875, 0.9062, 0.1875, 0.9062, 0.125, 0.9375, 0.0625, 0.9375, 0.125, 0.9062, 0.125, 0.9062, 0.0625, 0.9219, 0.0, 0.9375, 0.0625, 0.9062, 0.0625, 0.9375, 0.4375, 0.9375, 0.5, 0.9062, 0.5, 0.9062, 0.4375, 0.9375, 0.375, 0.9375, 0.4375, 0.9062, 0.4375, 0.9062, 0.375, 0.9375, 0.3125, 0.9375, 0.375, 0.9062, 0.375, 0.9062, 0.3125, 0.8906, 0.0, 0.9062, 0.0625, 0.875, 0.0625, 0.9062, 0.4375, 0.9062, 0.5, 0.875, 0.5, 0.875, 0.4375, 0.9062, 0.375, 0.9062, 0.4375, 0.875, 0.4375, 0.875, 0.375, 0.9062, 0.3125, 0.9062, 0.375, 0.875, 0.375, 0.875, 0.3125, 0.9062, 0.25, 0.9062, 0.3125, 0.875, 0.3125, 0.875, 0.25, 0.9062, 0.1875, 0.9062, 0.25, 0.875, 0.25, 0.875, 0.1875, 0.9062, 0.125, 0.9062, 0.1875, 0.875, 0.1875, 0.875, 0.125, 0.9062, 0.0625, 0.9062, 0.125, 0.875, 0.125, 0.875, 0.0625, 0.875, 0.25, 0.875, 0.3125, 0.8437, 0.3125, 0.8438, 0.25, 0.875, 0.1875, 0.875, 0.25, 0.8438, 0.25, 0.8437, 0.1875, 0.875, 0.125, 0.875, 0.1875, 0.8437, 0.1875, 0.8438, 0.125, 0.875, 0.0625, 0.875, 0.125, 0.8438, 0.125, 0.8438, 0.0625, 0.8594, 0.0, 0.875, 0.0625, 0.8438, 0.0625, 0.8437, 0.5, 0.8437, 0.4375, 0.875, 0.4375, 0.875, 0.5, 0.875, 0.375, 0.875, 0.4375, 0.8437, 0.4375, 0.8438, 0.375, 0.875, 0.3125, 0.875, 0.375, 0.8438, 0.375, 0.8437, 0.3125, 0.8281, 0.0, 0.8438, 0.0625, 0.8125, 0.0625, 0.8125, 0.5, 0.8125, 0.4375, 0.8437, 0.4375, 0.8437, 0.5, 0.8438, 0.375, 0.8437, 0.4375, 0.8125, 0.4375, 0.8125, 0.375, 0.8437, 0.3125, 0.8438, 0.375, 0.8125, 0.375, 0.8125, 0.3125, 0.8438, 0.25, 0.8437, 0.3125, 0.8125, 0.3125, 0.8125, 0.25, 0.8437, 0.1875, 0.8438, 0.25, 0.8125, 0.25, 0.8125, 0.1875, 0.8438, 0.125, 0.8437, 0.1875, 0.8125, 0.1875, 0.8125, 0.125, 0.8438, 0.0625, 0.8438, 0.125, 0.8125, 0.125, 0.8125, 0.0625, 0.8125, 0.1875, 0.8125, 0.25, 0.7812, 0.25, 0.7812, 0.1875, 0.8125, 0.125, 0.8125, 0.1875, 0.7812, 0.1875, 0.7812, 0.125, 0.8125, 0.0625, 0.8125, 0.125, 0.7812, 0.125, 0.7812, 0.0625, 0.7969, 0.0, 0.8125, 0.0625, 0.7812, 0.0625, 0.7812, 0.5, 0.7812, 0.4375, 0.8125, 0.4375, 0.8125, 0.5, 0.8125, 0.375, 0.8125, 0.4375, 0.7812, 0.4375, 0.7812, 0.375, 0.8125, 0.3125, 0.8125, 0.375, 0.7812, 0.375, 0.7812, 0.3125, 0.8125, 0.25, 0.8125, 0.3125, 0.7812, 0.3125, 0.7812, 0.25, 0.75, 0.5, 0.75, 0.4375, 0.7812, 0.4375, 0.7812, 0.5, 0.7812, 0.375, 0.7812, 0.4375, 0.75, 0.4375, 0.75, 0.375, 0.7812, 0.3125, 0.7812, 0.375, 0.75, 0.375, 0.75, 0.3125, 0.7812, 0.25, 0.7812, 0.3125, 0.75, 0.3125, 0.75, 0.25, 0.7812, 0.1875, 0.7812, 0.25, 0.75, 0.25, 0.75, 0.1875, 0.7812, 0.125, 0.7812, 0.1875, 0.75, 0.1875, 0.75, 0.125, 0.7812, 0.0625, 0.7812, 0.125, 0.75, 0.125, 0.75, 0.0625, 0.7656, 0.0, 0.7812, 0.0625, 0.75, 0.0625])
me_cylinder.update()

# ---- objects
ob_cylinder = bpy.data.objects.new('Cylinder', me_cylinder)

# ---- transforms, parenting, visibility, modifiers, constraints
ob_cylinder.location = (0.0, 0.0, 0.0)
ob_cylinder.scale = (0.2, 0.2, 0.2)

# ---- collection membership
col_collection.objects.link(ob_cylinder)

# ---- scene / render settings (as saved in the file)
scene.frame_start = 1; scene.frame_end = 250; scene.frame_set(1)
scene.render.engine = 'BLENDER_EEVEE_NEXT'
scene.cycles.sampling_pattern = 'TABULATED_SOBOL'
scene.cycles.use_light_tree = False
scene.view_settings.view_transform = 'Filmic'
bpy.context.view_layer.update()

# ---- added for rendering (the .blend has no active camera and no usable light): camera, sun
cam_auto = bpy.data.cameras.new('AutoCamera')
cam_auto.lens = 50.0
cam_auto.sensor_width = 36.0
cam_auto.clip_end = 1000.0
ob_auto_camera = bpy.data.objects.new('AutoCamera', cam_auto)
scene.collection.objects.link(ob_auto_camera)
ob_auto_camera.location = (0.906531, -1.08784, 0.725225)
ob_auto_camera.rotation_euler = (1.09748, -7.21219e-08, 0.694738)
scene.camera = ob_auto_camera
light_auto_sun = bpy.data.lights.new('AutoSun', 'SUN')
light_auto_sun.energy = 3.0
light_auto_sun.angle = 0.0523599
ob_auto_sun = bpy.data.objects.new('AutoSun', light_auto_sun)
scene.collection.objects.link(ob_auto_sun)
ob_auto_sun.rotation_euler = (0.872665, 0.174533, 0.523599)
bpy.context.view_layer.update()
